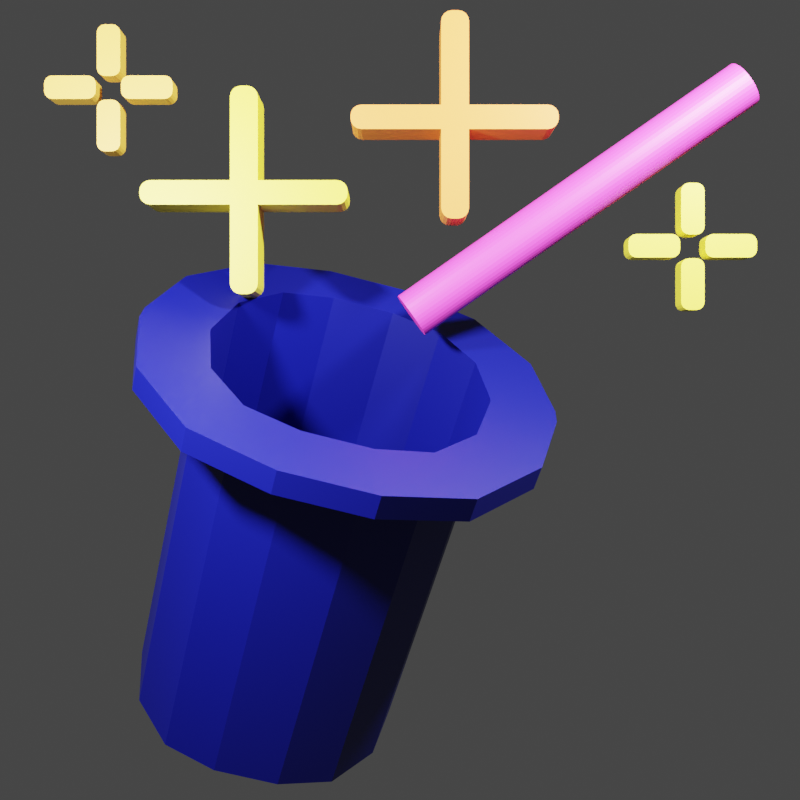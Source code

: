 # Source: score.blend  (saved by Blender 3.2.14; exported with 4.5.12 LTS)
import bpy
from mathutils import Matrix  # noqa: F401  (used for matrix-valued properties, if any)

bpy.ops.wm.read_factory_settings(use_empty=True)
scene = bpy.context.scene
scene.name = 'Scene'

# ---- collections
col_collection = bpy.data.collections.new('Collection'); scene.collection.children.link(col_collection)

# ---- materials (node trees are filled in below, after node groups)
mat_material_001 = bpy.data.materials.new('Material.001')
mat_material_001.use_transparent_shadow = False
mat_material_002 = bpy.data.materials.new('Material.002')
mat_material_002.use_transparent_shadow = False
mat_material_004 = bpy.data.materials.new('Material.004')
mat_material_004.use_transparent_shadow = False
mat_material_003 = bpy.data.materials.new('Material.003')
mat_material_003.use_transparent_shadow = False
mat_material_005 = bpy.data.materials.new('Material.005')
mat_material_005.use_transparent_shadow = False
mat_material_006 = bpy.data.materials.new('Material.006')
mat_material_006.use_transparent_shadow = False

# ---- material node trees
mat_material_001.use_nodes = True; mat_material_001.node_tree.nodes.clear()
_N = mat_material_001.node_tree.nodes; _L = mat_material_001.node_tree.links
n0 = _N.new('ShaderNodeBsdfPrincipled'); n0.name = 'Principled BSDF'; n0.location = (10, 300)
n0.distribution = 'GGX'
n0.subsurface_method = 'RANDOM_WALK_SKIN'
n0.inputs[0].default_value = (0.0, 0.001817, 0.1626, 1.0)
n0.inputs[3].default_value = 1.45
n0.inputs[27].default_value = (0.0, 0.0, 0.0, 1.0)
n0.inputs[28].default_value = 1.0
n1 = _N.new('ShaderNodeOutputMaterial'); n1.name = 'Material Output'; n1.location = (300, 300)
_L.new(n0.outputs[0], n1.inputs[0])
n1.is_active_output = True
mat_material_002.use_nodes = True; mat_material_002.node_tree.nodes.clear()
_N = mat_material_002.node_tree.nodes; _L = mat_material_002.node_tree.links
n0 = _N.new('ShaderNodeBsdfPrincipled'); n0.name = 'Principled BSDF'; n0.location = (10, 300)
n0.distribution = 'GGX'
n0.subsurface_method = 'RANDOM_WALK_SKIN'
n0.inputs[0].default_value = (0.8, 0.04681, 0.5319, 1.0)
n0.inputs[3].default_value = 1.45
n0.inputs[27].default_value = (0.0, 0.0, 0.0, 1.0)
n0.inputs[28].default_value = 1.0
n1 = _N.new('ShaderNodeOutputMaterial'); n1.name = 'Material Output'; n1.location = (300, 300)
_L.new(n0.outputs[0], n1.inputs[0])
n1.is_active_output = True
mat_material_004.use_nodes = True; mat_material_004.node_tree.nodes.clear()
_N = mat_material_004.node_tree.nodes; _L = mat_material_004.node_tree.links
n0 = _N.new('ShaderNodeBsdfPrincipled'); n0.name = 'Principled BSDF'; n0.location = (10, 300)
n0.distribution = 'GGX'
n0.subsurface_method = 'RANDOM_WALK_SKIN'
n0.inputs[0].default_value = (0.8, 0.68, 0.03172, 1.0)
n0.inputs[3].default_value = 1.45
n0.inputs[27].default_value = (0.0, 0.0, 0.0, 1.0)
n0.inputs[28].default_value = 1.0
n1 = _N.new('ShaderNodeOutputMaterial'); n1.name = 'Material Output'; n1.location = (300, 300)
_L.new(n0.outputs[0], n1.inputs[0])
n1.is_active_output = True
mat_material_003.use_nodes = True; mat_material_003.node_tree.nodes.clear()
_N = mat_material_003.node_tree.nodes; _L = mat_material_003.node_tree.links
n0 = _N.new('ShaderNodeBsdfPrincipled'); n0.name = 'Principled BSDF'; n0.location = (10, 300)
n0.distribution = 'GGX'
n0.subsurface_method = 'RANDOM_WALK_SKIN'
n0.inputs[0].default_value = (0.8, 0.2461, 0.03597, 1.0)
n0.inputs[3].default_value = 1.45
n0.inputs[27].default_value = (0.0, 0.0, 0.0, 1.0)
n0.inputs[28].default_value = 1.0
n1 = _N.new('ShaderNodeOutputMaterial'); n1.name = 'Material Output'; n1.location = (300, 300)
_L.new(n0.outputs[0], n1.inputs[0])
n1.is_active_output = True
mat_material_005.use_nodes = True; mat_material_005.node_tree.nodes.clear()
_N = mat_material_005.node_tree.nodes; _L = mat_material_005.node_tree.links
n0 = _N.new('ShaderNodeBsdfPrincipled'); n0.name = 'Principled BSDF'; n0.location = (10, 300)
n0.distribution = 'GGX'
n0.subsurface_method = 'RANDOM_WALK_SKIN'
n0.inputs[0].default_value = (0.8, 0.4255, 0.04915, 1.0)
n0.inputs[3].default_value = 1.45
n0.inputs[27].default_value = (0.0, 0.0, 0.0, 1.0)
n0.inputs[28].default_value = 1.0
n1 = _N.new('ShaderNodeOutputMaterial'); n1.name = 'Material Output'; n1.location = (300, 300)
_L.new(n0.outputs[0], n1.inputs[0])
n1.is_active_output = True
mat_material_006.use_nodes = True; mat_material_006.node_tree.nodes.clear()
_N = mat_material_006.node_tree.nodes; _L = mat_material_006.node_tree.links
n0 = _N.new('ShaderNodeBsdfPrincipled'); n0.name = 'Principled BSDF'; n0.location = (10, 300)
n0.distribution = 'GGX'
n0.subsurface_method = 'RANDOM_WALK_SKIN'
n0.inputs[0].default_value = (0.8, 0.6955, 0.04293, 1.0)
n0.inputs[3].default_value = 1.45
n0.inputs[27].default_value = (0.0, 0.0, 0.0, 1.0)
n0.inputs[28].default_value = 1.0
n1 = _N.new('ShaderNodeOutputMaterial'); n1.name = 'Material Output'; n1.location = (300, 300)
_L.new(n0.outputs[0], n1.inputs[0])
n1.is_active_output = True

# ---- world
world_world = bpy.data.worlds.new('World'); scene.world = world_world
world_world.use_nodes = True; world_world.node_tree.nodes.clear()
_N = world_world.node_tree.nodes; _L = world_world.node_tree.links
n0 = _N.new('ShaderNodeOutputWorld'); n0.name = 'World Output'; n0.location = (300, 300)
n1 = _N.new('ShaderNodeBackground'); n1.name = 'Background'; n1.location = (10, 300)
n1.inputs[0].default_value = (0.05088, 0.05088, 0.05088, 1.0)
_L.new(n1.outputs[0], n0.inputs[0])
n0.is_active_output = True
world_world.color = (0.05088, 0.05088, 0.05088)
world_world.use_sun_shadow = False
world_world.sun_shadow_jitter_overblur = 0.0

# ---- cameras
cam_camera_001 = bpy.data.cameras.new('Camera.001')
cam_camera_001.shift_y = -0.02

# ---- lights
light_point = bpy.data.lights.new('Point', 'POINT')
light_point.transmission_factor = 0.0
light_point.energy = 3022.0
light_point.shadow_soft_size = 0.25
light_point.shadow_maximum_resolution = 0.006
light_point.use_absolute_resolution = True
light_point_001 = bpy.data.lights.new('Point.001', 'POINT')
light_point_001.transmission_factor = 0.0
light_point_001.energy = 3022.0
light_point_001.shadow_soft_size = 0.25
light_point_001.shadow_maximum_resolution = 0.006
light_point_001.use_absolute_resolution = True

# ---- meshes
me_cube_001 = bpy.data.meshes.new('Cube.001')
me_cube_001.from_pydata([(-1.0, 0.2348, 0.8863), (-0.8696, 0.6239, 0.8863), (-0.0264, 1.013, 0.8863), (-0.5132, 0.9088, 0.8863), (-1.0, -0.2348, 0.8863), (-0.8696, -0.6239, 0.8863), (-0.5132, -0.9088, 0.8863), (-0.0264, -1.013, 0.8863), (-0.0264, -1.013, -2.065), (-1.0, -0.2348, -2.065), (-0.5132, -0.9088, -2.065), (-0.8696, -0.6239, -2.065), (-1.0, -0.2348, 0.7171), (-0.0264, -1.013, 0.7171), (-0.8696, -0.6239, 0.7171), (-0.5132, -0.9088, 0.7171), (-1.0, 0.2348, -2.065), (-0.0264, 1.013, -2.065), (-0.8696, 0.6239, -2.065), (-0.5132, 0.9088, -2.065), (-0.0264, 1.013, 0.7171), (-1.0, 0.2348, 0.7171), (-0.5132, 0.9088, 0.7171), (-0.8696, 0.6239, 0.7171), (1.0, -0.2348, -2.065), (0.0264, -1.013, -2.065), (0.8696, -0.6239, -2.065), (0.5132, -0.9088, -2.065), (0.0264, -1.013, 0.7171), (1.0, -0.2348, 0.7171), (0.5132, -0.9088, 0.7171), (0.8696, -0.6239, 0.7171), (0.0264, 1.013, -2.065), (1.0, 0.2348, -2.065), (0.5132, 0.9088, -2.065), (0.8696, 0.6239, -2.065), (1.0, 0.2348, 0.7171), (0.0264, 1.013, 0.7171), (0.8696, 0.6239, 0.7171), (0.5132, 0.9088, 0.7171), (0.8696, 0.6239, 0.8863), (1.0, 0.2348, 0.8863), (0.5132, 0.9088, 0.8863), (0.0264, 1.013, 0.8863), (0.5132, -0.9088, 0.8863), (0.0264, -1.013, 0.8863), (0.8696, -0.6239, 0.8863), (1.0, -0.2348, 0.8863), (1.421, -0.3035, 0.8863), (1.219, -0.8683, 0.8863), (0.6959, -1.294, 0.8863), (0.07131, 1.437, 0.8863), (0.6959, 1.294, 0.8863), (1.219, 0.8683, 0.8863), (1.421, 0.3035, 0.8863), (-1.421, 0.3035, 0.8863), (-1.219, 0.8683, 0.8863), (-0.6959, 1.294, 0.8863), (-0.07131, -1.437, 0.8863), (-0.6959, -1.294, 0.8863), (-0.07132, 1.437, 0.8863), (-1.219, -0.8683, 0.8863), (-1.421, -0.3035, 0.8863), (0.07132, -1.437, 0.8863), (-0.07131, -1.437, 0.7171), (-0.6959, -1.294, 0.7171), (-1.219, -0.8683, 0.7171), (-1.421, -0.3035, 0.7171), (-0.6959, 1.294, 0.7171), (-0.07132, 1.437, 0.7171), (-1.219, 0.8683, 0.7171), (-1.421, 0.3035, 0.7171), (1.219, 0.8683, 0.7171), (1.421, 0.3035, 0.7171), (0.6959, 1.294, 0.7171), (0.07131, 1.437, 0.7171), (0.6959, -1.294, 0.7171), (0.07132, -1.437, 0.7171), (1.219, -0.8683, 0.7171), (1.421, -0.3035, 0.7171), (0.9578, 0.2279, 0.8863), (0.8335, 0.5988, 0.8863), (0.4946, 0.8697, 0.8863), (0.02193, 0.9709, 0.8863), (-0.02193, 0.9709, 0.8863), (-0.4946, 0.8697, 0.8863), (-0.8335, 0.5988, 0.8863), (-0.9578, 0.2279, 0.8863), (-0.9578, -0.2279, 0.8863), (-0.8335, -0.5988, 0.8863), (-0.4946, -0.8697, 0.8863), (-0.02193, -0.9709, 0.8863), (0.02193, -0.9709, 0.8863), (0.4946, -0.8697, 0.8863), (0.8335, -0.5988, 0.8863), (0.9578, -0.2279, 0.8863), (0.8335, 0.5988, -2.028), (0.9578, 0.2279, -2.028), (0.9578, -0.2279, -2.028), (0.4946, 0.8697, -2.028), (0.02193, 0.9709, -2.028), (-0.02193, 0.9709, -2.028), (-0.4946, 0.8697, -2.028), (-0.8335, 0.5988, -2.028), (-0.9578, 0.2279, -2.028), (-0.9578, -0.2279, -2.028), (-0.8335, -0.5988, -2.028), (-0.4946, -0.8697, -2.028), (-0.02193, -0.9709, -2.028), (0.02193, -0.9709, -2.028), (0.4946, -0.8697, -2.028), (0.8335, -0.5988, -2.028)], [], [(25, 28, 13, 8), (33, 36, 29, 24), (92, 93, 110, 109), (46, 44, 50, 49), (9, 12, 21, 16), (17, 20, 37, 32), (8, 13, 15, 10), (10, 15, 14, 11), (11, 14, 12, 9), (20, 17, 19, 22), (22, 19, 18, 23), (23, 18, 16, 21), (36, 33, 35, 38), (38, 35, 34, 39), (39, 34, 32, 37), (28, 25, 27, 30), (30, 27, 26, 31), (31, 26, 24, 29), (16, 18, 19, 17, 32, 34, 35, 33, 24, 26, 27, 25, 8, 10, 11, 9), (15, 13, 64, 65), (47, 46, 49, 48), (22, 23, 70, 68), (39, 37, 75, 74), (42, 40, 53, 52), (44, 45, 63, 50), (2, 43, 51, 60), (38, 39, 74, 72), (5, 4, 62, 61), (31, 29, 79, 78), (20, 22, 68, 69), (41, 47, 48, 54), (6, 5, 61, 59), (45, 7, 58, 63), (3, 2, 60, 57), (68, 70, 56, 57), (71, 67, 62, 55), (78, 79, 48, 49), (77, 76, 50, 63), (64, 77, 63, 58), (67, 66, 61, 62), (79, 73, 54, 48), (72, 74, 52, 53), (65, 64, 58, 59), (70, 71, 55, 56), (75, 69, 60, 51), (69, 68, 57, 60), (76, 78, 49, 50), (74, 75, 51, 52), (66, 65, 59, 61), (73, 72, 53, 54), (28, 30, 76, 77), (43, 42, 52, 51), (23, 21, 71, 70), (21, 12, 67, 71), (40, 41, 54, 53), (13, 28, 77, 64), (14, 15, 65, 66), (0, 1, 56, 55), (29, 36, 73, 79), (1, 3, 57, 56), (36, 38, 72, 73), (37, 20, 69, 75), (30, 31, 78, 76), (7, 6, 59, 58), (4, 0, 55, 62), (12, 14, 66, 67), (41, 40, 81, 80), (40, 42, 82, 81), (42, 43, 83, 82), (43, 2, 84, 83), (2, 3, 85, 84), (3, 1, 86, 85), (1, 0, 87, 86), (0, 4, 88, 87), (4, 5, 89, 88), (5, 6, 90, 89), (6, 7, 91, 90), (7, 45, 92, 91), (45, 44, 93, 92), (44, 46, 94, 93), (46, 47, 95, 94), (47, 41, 80, 95), (97, 96, 99, 100, 101, 102, 103, 104, 105, 106, 107, 108, 109, 110, 111, 98), (85, 86, 103, 102), (93, 94, 111, 110), (86, 87, 104, 103), (80, 81, 96, 97), (94, 95, 98, 111), (87, 88, 105, 104), (95, 80, 97, 98), (88, 89, 106, 105), (81, 82, 99, 96), (89, 90, 107, 106), (82, 83, 100, 99), (90, 91, 108, 107), (83, 84, 101, 100), (91, 92, 109, 108), (84, 85, 102, 101)])
_uv = me_cube_001.uv_layers.new(name='UVMap')
_uv.uv.foreach_set('vector', [0.375, 0.8717, 0.625, 0.8717, 0.625, 0.8783, 0.375, 0.8783, 0.375, 0.596, 0.625, 0.596, 0.625, 0.654, 0.375, 0.654, 0.7473, 0.7448, 0.6882, 0.7323, 0.6882, 0.7323, 0.7473, 0.7448, 0.6413, 0.702, 0.6859, 0.7371, 0.6859, 0.7371, 0.6413, 0.702, 0.375, 0.09603, 0.625, 0.09603, 0.625, 0.154, 0.375, 0.154, 0.375, 0.3717, 0.625, 0.3717, 0.625, 0.3783, 0.375, 0.3783, 0.375, 0.8783, 0.625, 0.8783, 0.625, 1.0, 0.375, 1.0, 0.375, 0.0, 0.625, 0.0, 0.625, 0.04802, 0.375, 0.04802, 0.375, 0.04802, 0.625, 0.04802, 0.625, 0.09603, 0.375, 0.09603, 0.625, 0.3717, 0.375, 0.3717, 0.375, 0.3109, 0.625, 0.3109, 0.625, 0.3109, 0.375, 0.3109, 0.375, 0.202, 0.625, 0.202, 0.625, 0.202, 0.375, 0.202, 0.375, 0.154, 0.625, 0.154, 0.625, 0.596, 0.375, 0.596, 0.375, 0.548, 0.625, 0.548, 0.625, 0.548, 0.375, 0.548, 0.375, 0.4391, 0.625, 0.4391, 0.625, 0.4391, 0.375, 0.4391, 0.375, 0.3783, 0.625, 0.3783, 0.625, 0.8717, 0.375, 0.8717, 0.375, 0.8109, 0.625, 0.8109, 0.625, 0.8109, 0.375, 0.8109, 0.375, 0.702, 0.625, 0.702, 0.625, 0.702, 0.375, 0.702, 0.375, 0.654, 0.625, 0.654, 0.125, 0.596, 0.1413, 0.548, 0.1859, 0.5129, 0.2467, 0.5, 0.2533, 0.5, 0.3141, 0.5129, 0.3587, 0.548, 0.375, 0.596, 0.375, 0.654, 0.3587, 0.702, 0.3141, 0.7371, 0.2533, 0.75, 0.2467, 0.75, 0.1859, 0.7371, 0.1413, 0.702, 0.125, 0.654, 0.625, 1.0, 0.625, 0.8783, 0.625, 0.8783, 0.625, 1.0, 0.625, 0.654, 0.6413, 0.702, 0.6413, 0.702, 0.625, 0.654, 0.625, 0.3109, 0.625, 0.202, 0.625, 0.202, 0.625, 0.3109, 0.625, 0.4391, 0.625, 0.3783, 0.625, 0.3783, 0.625, 0.4391, 0.6859, 0.5129, 0.6413, 0.548, 0.6413, 0.548, 0.6859, 0.5129, 0.6859, 0.7371, 0.7467, 0.75, 0.7467, 0.75, 0.6859, 0.7371, 0.7533, 0.5, 0.7467, 0.5, 0.7467, 0.5, 0.7533, 0.5, 0.625, 0.548, 0.625, 0.4391, 0.625, 0.4391, 0.625, 0.548, 0.8587, 0.702, 0.875, 0.654, 0.875, 0.654, 0.8587, 0.702, 0.625, 0.702, 0.625, 0.654, 0.625, 0.654, 0.625, 0.702, 0.625, 0.3717, 0.625, 0.3109, 0.625, 0.3109, 0.625, 0.3717, 0.625, 0.596, 0.625, 0.654, 0.625, 0.654, 0.625, 0.596, 0.8141, 0.7371, 0.8587, 0.702, 0.8587, 0.702, 0.8141, 0.7371, 0.7467, 0.75, 0.7533, 0.75, 0.7533, 0.75, 0.7467, 0.75, 0.8141, 0.5129, 0.7533, 0.5, 0.7533, 0.5, 0.8141, 0.5129, 0.625, 0.3109, 0.625, 0.202, 0.625, 0.202, 0.625, 0.3109, 0.625, 0.154, 0.625, 0.09603, 0.625, 0.09603, 0.625, 0.154, 0.625, 0.702, 0.625, 0.654, 0.625, 0.654, 0.625, 0.702, 0.625, 0.8717, 0.625, 0.8109, 0.625, 0.8109, 0.625, 0.8717, 0.625, 0.8783, 0.625, 0.8717, 0.625, 0.8717, 0.625, 0.8783, 0.625, 0.09603, 0.625, 0.04802, 0.625, 0.04802, 0.625, 0.09603, 0.625, 0.654, 0.625, 0.596, 0.625, 0.596, 0.625, 0.654, 0.625, 0.548, 0.625, 0.4391, 0.625, 0.4391, 0.625, 0.548, 0.625, 1.0, 0.625, 0.8783, 0.625, 0.8783, 0.625, 1.0, 0.625, 0.202, 0.625, 0.154, 0.625, 0.154, 0.625, 0.202, 0.625, 0.3783, 0.625, 0.3717, 0.625, 0.3717, 0.625, 0.3783, 0.625, 0.3717, 0.625, 0.3109, 0.625, 0.3109, 0.625, 0.3717, 0.625, 0.8109, 0.625, 0.702, 0.625, 0.702, 0.625, 0.8109, 0.625, 0.4391, 0.625, 0.3783, 0.625, 0.3783, 0.625, 0.4391, 0.625, 0.04802, 0.625, 0.0, 0.625, 0.0, 0.625, 0.04802, 0.625, 0.596, 0.625, 0.548, 0.625, 0.548, 0.625, 0.596, 0.625, 0.8717, 0.625, 0.8109, 0.625, 0.8109, 0.625, 0.8717, 0.7467, 0.5, 0.6859, 0.5129, 0.6859, 0.5129, 0.7467, 0.5, 0.625, 0.202, 0.625, 0.154, 0.625, 0.154, 0.625, 0.202, 0.625, 0.154, 0.625, 0.09603, 0.625, 0.09603, 0.625, 0.154, 0.6413, 0.548, 0.625, 0.596, 0.625, 0.596, 0.6413, 0.548, 0.625, 0.8783, 0.625, 0.8717, 0.625, 0.8717, 0.625, 0.8783, 0.625, 0.04802, 0.625, 0.0, 0.625, 0.0, 0.625, 0.04802, 0.875, 0.596, 0.8587, 0.548, 0.8587, 0.548, 0.875, 0.596, 0.625, 0.654, 0.625, 0.596, 0.625, 0.596, 0.625, 0.654, 0.8587, 0.548, 0.8141, 0.5129, 0.8141, 0.5129, 0.8587, 0.548, 0.625, 0.596, 0.625, 0.548, 0.625, 0.548, 0.625, 0.596, 0.625, 0.3783, 0.625, 0.3717, 0.625, 0.3717, 0.625, 0.3783, 0.625, 0.8109, 0.625, 0.702, 0.625, 0.702, 0.625, 0.8109, 0.7533, 0.75, 0.8141, 0.7371, 0.8141, 0.7371, 0.7533, 0.75, 0.875, 0.654, 0.875, 0.596, 0.875, 0.596, 0.875, 0.654, 0.625, 0.09603, 0.625, 0.04802, 0.625, 0.04802, 0.625, 0.09603, 0.625, 0.596, 0.6413, 0.548, 0.6458, 0.5511, 0.6303, 0.5969, 0.6413, 0.548, 0.6859, 0.5129, 0.6882, 0.5177, 0.6458, 0.5511, 0.6859, 0.5129, 0.7467, 0.5, 0.7473, 0.5052, 0.6882, 0.5177, 0.7467, 0.5, 0.7533, 0.5, 0.7527, 0.5052, 0.7473, 0.5052, 0.7533, 0.5, 0.8141, 0.5129, 0.8118, 0.5177, 0.7527, 0.5052, 0.8141, 0.5129, 0.8587, 0.548, 0.8542, 0.5511, 0.8118, 0.5177, 0.8587, 0.548, 0.875, 0.596, 0.8697, 0.5969, 0.8542, 0.5511, 0.875, 0.596, 0.875, 0.654, 0.8697, 0.6531, 0.8697, 0.5969, 0.875, 0.654, 0.8587, 0.702, 0.8542, 0.6989, 0.8697, 0.6531, 0.8587, 0.702, 0.8141, 0.7371, 0.8118, 0.7323, 0.8542, 0.6989, 0.8141, 0.7371, 0.7533, 0.75, 0.7527, 0.7448, 0.8118, 0.7323, 0.7533, 0.75, 0.7467, 0.75, 0.7473, 0.7448, 0.7527, 0.7448, 0.7467, 0.75, 0.6859, 0.7371, 0.6882, 0.7323, 0.7473, 0.7448, 0.6859, 0.7371, 0.6413, 0.702, 0.6458, 0.6989, 0.6882, 0.7323, 0.6413, 0.702, 0.625, 0.654, 0.6303, 0.6531, 0.6458, 0.6989, 0.625, 0.654, 0.625, 0.596, 0.6303, 0.5969, 0.6303, 0.6531, 0.6303, 0.5969, 0.6458, 0.5511, 0.6882, 0.5177, 0.7473, 0.5052, 0.7527, 0.5052, 0.8118, 0.5177, 0.8542, 0.5511, 0.8697, 0.5969, 0.8697, 0.6531, 0.8542, 0.6989, 0.8118, 0.7323, 0.7527, 0.7448, 0.7473, 0.7448, 0.6882, 0.7323, 0.6458, 0.6989, 0.6303, 0.6531, 0.8118, 0.5177, 0.8542, 0.5511, 0.8542, 0.5511, 0.8118, 0.5177, 0.6882, 0.7323, 0.6458, 0.6989, 0.6458, 0.6989, 0.6882, 0.7323, 0.8542, 0.5511, 0.8697, 0.5969, 0.8697, 0.5969, 0.8542, 0.5511, 0.6303, 0.5969, 0.6458, 0.5511, 0.6458, 0.5511, 0.6303, 0.5969, 0.6458, 0.6989, 0.6303, 0.6531, 0.6303, 0.6531, 0.6458, 0.6989, 0.8697, 0.5969, 0.8697, 0.6531, 0.8697, 0.6531, 0.8697, 0.5969, 0.6303, 0.6531, 0.6303, 0.5969, 0.6303, 0.5969, 0.6303, 0.6531, 0.8697, 0.6531, 0.8542, 0.6989, 0.8542, 0.6989, 0.8697, 0.6531, 0.6458, 0.5511, 0.6882, 0.5177, 0.6882, 0.5177, 0.6458, 0.5511, 0.8542, 0.6989, 0.8118, 0.7323, 0.8118, 0.7323, 0.8542, 0.6989, 0.6882, 0.5177, 0.7473, 0.5052, 0.7473, 0.5052, 0.6882, 0.5177, 0.8118, 0.7323, 0.7527, 0.7448, 0.7527, 0.7448, 0.8118, 0.7323, 0.7473, 0.5052, 0.7527, 0.5052, 0.7527, 0.5052, 0.7473, 0.5052, 0.7527, 0.7448, 0.7473, 0.7448, 0.7473, 0.7448, 0.7527, 0.7448, 0.7527, 0.5052, 0.8118, 0.5177, 0.8118, 0.5177, 0.7527, 0.5052])
me_cube_001.materials.append(mat_material_001)
me_cube_001.update()
me_cube_002 = bpy.data.meshes.new('Cube.002')
me_cube_002.from_pydata([(-0.182, -0.8609, -0.8636), (-1.0, -0.8694, -0.04555), (-0.324, -0.861, -0.8511), (-0.4618, -0.8614, -0.8142), (-0.591, -0.862, -0.754), (-0.7078, -0.8629, -0.6722), (-0.8086, -0.8639, -0.5714), (-0.8904, -0.8652, -0.4546), (-0.9507, -0.8665, -0.3253), (-0.9876, -0.868, -0.1876), (-1.0, -0.8705, 0.0546), (-0.182, -0.8791, 0.8726), (-0.9876, -0.872, 0.1966), (-0.9507, -0.8734, 0.3344), (-0.8904, -0.8748, 0.4636), (-0.8086, -0.876, 0.5804), (-0.7078, -0.8771, 0.6812), (-0.591, -0.8779, 0.763), (-0.4618, -0.8786, 0.8233), (-0.324, -0.8789, 0.8602), (-1.0, 1.131, -0.04555), (-0.182, 1.139, -0.8636), (-0.9876, 1.132, -0.1876), (-0.9507, 1.133, -0.3253), (-0.8904, 1.135, -0.4546), (-0.8086, 1.136, -0.5714), (-0.7078, 1.137, -0.6722), (-0.591, 1.138, -0.754), (-0.4618, 1.139, -0.8142), (-0.324, 1.139, -0.8511), (-0.182, 1.121, 0.8726), (-1.0, 1.13, 0.0546), (-0.324, 1.121, 0.8602), (-0.4618, 1.121, 0.8233), (-0.591, 1.122, 0.763), (-0.7078, 1.123, 0.6812), (-0.8086, 1.124, 0.5804), (-0.8904, 1.125, 0.4636), (-0.9507, 1.127, 0.3344), (-0.9876, 1.128, 0.1966), (1.0, -0.8694, -0.04555), (0.182, -0.8609, -0.8636), (0.9876, -0.868, -0.1876), (0.9507, -0.8665, -0.3253), (0.8904, -0.8652, -0.4546), (0.8086, -0.8639, -0.5714), (0.7078, -0.8629, -0.6722), (0.591, -0.862, -0.754), (0.4618, -0.8614, -0.8142), (0.324, -0.861, -0.8511), (0.182, -0.8791, 0.8726), (1.0, -0.8705, 0.0546), (0.324, -0.8789, 0.8602), (0.4618, -0.8786, 0.8233), (0.591, -0.8779, 0.763), (0.7078, -0.8771, 0.6812), (0.8086, -0.876, 0.5804), (0.8904, -0.8748, 0.4636), (0.9507, -0.8734, 0.3344), (0.9876, -0.872, 0.1966), (0.182, 1.139, -0.8636), (1.0, 1.131, -0.04555), (0.324, 1.139, -0.8511), (0.4618, 1.139, -0.8142), (0.591, 1.138, -0.754), (0.7078, 1.137, -0.6722), (0.8086, 1.136, -0.5714), (0.8904, 1.135, -0.4546), (0.9507, 1.133, -0.3253), (0.9876, 1.132, -0.1876), (1.0, 1.13, 0.0546), (0.182, 1.121, 0.8726), (0.9876, 1.128, 0.1966), (0.9507, 1.127, 0.3344), (0.8904, 1.125, 0.4636), (0.8086, 1.124, 0.5804), (0.7078, 1.123, 0.6812), (0.591, 1.122, 0.763), (0.4618, 1.121, 0.8233), (0.324, 1.121, 0.8602), (-1.0, -7.592, -0.048), (-0.182, -7.583, -0.866), (-0.9876, -7.591, -0.19), (-0.9507, -7.589, -0.3278), (-0.8904, -7.588, -0.457), (-0.8086, -7.586, -0.5738), (-0.7078, -7.585, -0.6746), (-0.591, -7.585, -0.7564), (-0.4618, -7.584, -0.8167), (-0.324, -7.584, -0.8536), (-0.182, -7.602, 0.8702), (-1.0, -7.593, 0.05215), (-0.324, -7.601, 0.8577), (-0.4618, -7.601, 0.8208), (-0.591, -7.6, 0.7606), (-0.7078, -7.6, 0.6788), (-0.8086, -7.599, 0.578), (-0.8904, -7.597, 0.4612), (-0.9507, -7.596, 0.3319), (-0.9876, -7.595, 0.1942), (1.0, -7.593, 0.05215), (0.182, -7.602, 0.8702), (0.9876, -7.595, 0.1942), (0.9507, -7.596, 0.3319), (0.8904, -7.597, 0.4612), (0.8086, -7.599, 0.578), (0.7078, -7.6, 0.6788), (0.591, -7.6, 0.7606), (0.4618, -7.601, 0.8208), (0.324, -7.601, 0.8577), (0.182, -7.583, -0.866), (1.0, -7.592, -0.048), (0.324, -7.584, -0.8536), (0.4618, -7.584, -0.8167), (0.591, -7.585, -0.7564), (0.7078, -7.585, -0.6746), (0.8086, -7.586, -0.5738), (0.8904, -7.588, -0.457), (0.9507, -7.589, -0.3278), (0.9876, -7.591, -0.19), (-1.0, 7.332, 0.03895), (-0.182, 7.323, 0.857), (-0.9876, 7.33, 0.181), (-0.9507, 7.329, 0.3187), (-0.8904, 7.328, 0.448), (-0.8086, 7.326, 0.5648), (-0.7078, 7.325, 0.6656), (-0.591, 7.325, 0.7474), (-0.4618, 7.324, 0.8076), (-0.324, 7.323, 0.8445), (-0.182, 7.342, -0.8792), (-1.0, 7.333, -0.06119), (-0.324, 7.341, -0.8668), (-0.4618, 7.341, -0.8299), (-0.591, 7.34, -0.7696), (-0.7078, 7.34, -0.6878), (-0.8086, 7.338, -0.587), (-0.8904, 7.337, -0.4702), (-0.9507, 7.336, -0.341), (-0.9876, 7.334, -0.2032), (1.0, 7.333, -0.06119), (0.182, 7.342, -0.8792), (0.9876, 7.334, -0.2032), (0.9507, 7.336, -0.341), (0.8904, 7.337, -0.4702), (0.8086, 7.338, -0.587), (0.7078, 7.34, -0.6878), (0.591, 7.34, -0.7696), (0.4618, 7.341, -0.8299), (0.324, 7.341, -0.8668), (0.182, 7.323, 0.857), (1.0, 7.332, 0.03895), (0.324, 7.323, 0.8445), (0.4618, 7.324, 0.8076), (0.591, 7.325, 0.7474), (0.7078, 7.325, 0.6656), (0.8086, 7.326, 0.5648), (0.8904, 7.328, 0.448), (0.9507, 7.329, 0.3187), (0.9876, 7.33, 0.181)], [], [(0, 41, 110, 81), (61, 70, 51, 40), (40, 51, 100, 111), (20, 31, 120, 131), (1, 10, 31, 20), (50, 11, 90, 101), (130, 132, 133, 134, 135, 136, 137, 138, 139, 131, 120, 122, 123, 124, 125, 126, 127, 128, 129, 121, 150, 152, 153, 154, 155, 156, 157, 158, 159, 151, 140, 142, 143, 144, 145, 146, 147, 148, 149, 141), (70, 61, 140, 151), (71, 30, 11, 50), (10, 1, 80, 91), (60, 21, 130, 141), (110, 112, 113, 114, 115, 116, 117, 118, 119, 111, 100, 102, 103, 104, 105, 106, 107, 108, 109, 101, 90, 92, 93, 94, 95, 96, 97, 98, 99, 91, 80, 82, 83, 84, 85, 86, 87, 88, 89, 81), (30, 71, 150, 121), (21, 0, 2, 29), (29, 2, 3, 28), (28, 3, 4, 27), (27, 4, 5, 26), (26, 5, 6, 25), (25, 6, 7, 24), (24, 7, 8, 23), (23, 8, 9, 22), (22, 9, 1, 20), (11, 30, 32, 19), (19, 32, 33, 18), (18, 33, 34, 17), (17, 34, 35, 16), (16, 35, 36, 15), (15, 36, 37, 14), (14, 37, 38, 13), (13, 38, 39, 12), (12, 39, 31, 10), (41, 60, 62, 49), (49, 62, 63, 48), (48, 63, 64, 47), (47, 64, 65, 46), (46, 65, 66, 45), (45, 66, 67, 44), (44, 67, 68, 43), (43, 68, 69, 42), (42, 69, 61, 40), (71, 50, 52, 79), (79, 52, 53, 78), (78, 53, 54, 77), (77, 54, 55, 76), (76, 55, 56, 75), (75, 56, 57, 74), (74, 57, 58, 73), (73, 58, 59, 72), (72, 59, 51, 70), (10, 91, 99, 12), (12, 99, 98, 13), (13, 98, 97, 14), (14, 97, 96, 15), (15, 96, 95, 16), (16, 95, 94, 17), (17, 94, 93, 18), (18, 93, 92, 19), (19, 92, 90, 11), (100, 51, 59, 102), (102, 59, 58, 103), (103, 58, 57, 104), (104, 57, 56, 105), (105, 56, 55, 106), (106, 55, 54, 107), (107, 54, 53, 108), (108, 53, 52, 109), (109, 52, 50, 101), (110, 41, 49, 112), (112, 49, 48, 113), (113, 48, 47, 114), (114, 47, 46, 115), (115, 46, 45, 116), (116, 45, 44, 117), (117, 44, 43, 118), (118, 43, 42, 119), (119, 42, 40, 111), (0, 81, 89, 2), (2, 89, 88, 3), (3, 88, 87, 4), (4, 87, 86, 5), (5, 86, 85, 6), (6, 85, 84, 7), (7, 84, 83, 8), (8, 83, 82, 9), (9, 82, 80, 1), (70, 151, 159, 72), (72, 159, 158, 73), (73, 158, 157, 74), (74, 157, 156, 75), (75, 156, 155, 76), (76, 155, 154, 77), (77, 154, 153, 78), (78, 153, 152, 79), (79, 152, 150, 71), (120, 31, 39, 122), (122, 39, 38, 123), (123, 38, 37, 124), (124, 37, 36, 125), (125, 36, 35, 126), (126, 35, 34, 127), (127, 34, 33, 128), (128, 33, 32, 129), (129, 32, 30, 121), (130, 21, 29, 132), (132, 29, 28, 133), (133, 28, 27, 134), (134, 27, 26, 135), (135, 26, 25, 136), (136, 25, 24, 137), (137, 24, 23, 138), (138, 23, 22, 139), (139, 22, 20, 131), (60, 141, 149, 62), (62, 149, 148, 63), (63, 148, 147, 64), (64, 147, 146, 65), (65, 146, 145, 66), (66, 145, 144, 67), (67, 144, 143, 68), (68, 143, 142, 69), (69, 142, 140, 61), (21, 60, 41, 0)])
_uv = me_cube_002.uv_layers.new(name='UVMap')
_uv.uv.foreach_set('vector', [0.2273, 0.75, 0.2727, 0.75, 0.2727, 0.75, 0.2273, 0.75, 0.4928, 0.5, 0.5072, 0.5, 0.5072, 0.75, 0.4928, 0.75, 0.4928, 0.75, 0.5072, 0.75, 0.5072, 0.75, 0.4928, 0.75, 0.4928, 0.25, 0.5072, 0.25, 0.5072, 0.25, 0.4928, 0.25, 0.4928, 0.0, 0.5072, 0.0, 0.5072, 0.25, 0.4928, 0.25, 0.7273, 0.75, 0.7727, 0.75, 0.7727, 0.75, 0.7273, 0.75, 0.375, 0.3523, 0.3768, 0.3345, 0.3821, 0.3173, 0.3908, 0.3011, 0.4026, 0.2865, 0.4171, 0.2739, 0.4339, 0.2637, 0.4525, 0.2562, 0.4723, 0.2516, 0.4928, 0.25, 0.5072, 0.25, 0.5277, 0.2516, 0.5475, 0.2562, 0.5661, 0.2637, 0.5829, 0.2739, 0.5974, 0.2865, 0.6092, 0.3011, 0.6179, 0.3173, 0.6232, 0.3345, 0.625, 0.3523, 0.625, 0.3977, 0.6232, 0.4155, 0.6179, 0.4327, 0.6092, 0.4489, 0.5974, 0.4635, 0.5829, 0.4761, 0.5661, 0.4863, 0.5475, 0.4938, 0.5277, 0.4984, 0.5072, 0.5, 0.4928, 0.5, 0.4723, 0.4984, 0.4525, 0.4938, 0.4339, 0.4863, 0.4171, 0.4761, 0.4026, 0.4635, 0.3908, 0.4489, 0.3821, 0.4327, 0.3768, 0.4155, 0.375, 0.3977, 0.5072, 0.5, 0.4928, 0.5, 0.4928, 0.5, 0.5072, 0.5, 0.7273, 0.5, 0.7727, 0.5, 0.7727, 0.75, 0.7273, 0.75, 0.5072, 0.0, 0.4928, 0.0, 0.4928, 0.0, 0.5072, 0.0, 0.2727, 0.5, 0.2273, 0.5, 0.2273, 0.5, 0.2727, 0.5, 0.375, 0.8523, 0.3768, 0.8345, 0.3821, 0.8173, 0.3908, 0.8011, 0.4026, 0.7865, 0.4171, 0.7739, 0.4339, 0.7637, 0.4525, 0.7562, 0.4723, 0.7516, 0.4928, 0.75, 0.5072, 0.75, 0.5277, 0.7516, 0.5475, 0.7562, 0.5661, 0.7637, 0.5829, 0.7739, 0.5974, 0.7865, 0.6092, 0.8011, 0.6179, 0.8173, 0.6232, 0.8345, 0.625, 0.8523, 0.625, 0.8977, 0.6232, 0.9155, 0.6179, 0.9327, 0.6092, 0.9489, 0.5974, 0.9635, 0.5829, 0.9761, 0.5661, 0.9863, 0.5475, 0.9938, 0.5277, 0.9984, 0.5072, 1.0, 0.4928, 1.0, 0.4723, 0.9984, 0.4525, 0.9938, 0.4339, 0.9863, 0.4171, 0.9761, 0.4026, 0.9635, 0.3908, 0.9489, 0.3821, 0.9327, 0.3768, 0.9155, 0.375, 0.8977, 0.7727, 0.5, 0.7273, 0.5, 0.7273, 0.5, 0.7727, 0.5, 0.2273, 0.5, 0.2273, 0.75, 0.2095, 0.75, 0.2095, 0.5, 0.2095, 0.5, 0.2095, 0.75, 0.1923, 0.7501, 0.1923, 0.5001, 0.1923, 0.5001, 0.1923, 0.7501, 0.1761, 0.7501, 0.1761, 0.5001, 0.1761, 0.5001, 0.1761, 0.7501, 0.1615, 0.7503, 0.1615, 0.5003, 0.1615, 0.5003, 0.1615, 0.7503, 0.125, 0.75, 0.125, 0.5004, 0.375, 0.2496, 0.375, 0.0, 0.4339, 0.0, 0.4339, 0.25, 0.4339, 0.25, 0.4339, 0.0, 0.4525, 0.0, 0.4525, 0.25, 0.4525, 0.25, 0.4525, 0.0, 0.4723, 0.0, 0.4723, 0.25, 0.4723, 0.25, 0.4723, 0.0, 0.4928, 0.0, 0.4928, 0.25, 0.7727, 0.75, 0.7727, 0.5, 0.7905, 0.5, 0.7905, 0.75, 0.7905, 0.75, 0.7905, 0.5, 0.8077, 0.4999, 0.8077, 0.7499, 0.8077, 0.7499, 0.8077, 0.4999, 0.8239, 0.4999, 0.8239, 0.7499, 0.8239, 0.7499, 0.8239, 0.4999, 0.875, 0.5, 0.875, 0.7497, 0.625, 0.0002507, 0.625, 0.25, 0.5829, 0.25, 0.5829, 0.0, 0.5829, 0.0, 0.5829, 0.25, 0.5661, 0.25, 0.5661, 0.0, 0.5661, 0.0, 0.5661, 0.25, 0.5475, 0.25, 0.5475, 0.0, 0.5475, 0.0, 0.5475, 0.25, 0.5277, 0.25, 0.5277, 0.0, 0.5277, 0.0, 0.5277, 0.25, 0.5072, 0.25, 0.5072, 0.0, 0.2727, 0.75, 0.2727, 0.5, 0.2905, 0.5, 0.2905, 0.75, 0.2905, 0.75, 0.2905, 0.5, 0.3077, 0.5, 0.3077, 0.75, 0.3077, 0.75, 0.3077, 0.5, 0.3239, 0.5001, 0.3239, 0.7501, 0.3239, 0.7501, 0.3239, 0.5001, 0.3385, 0.5001, 0.3385, 0.7501, 0.3385, 0.7501, 0.3385, 0.5001, 0.4171, 0.5, 0.4171, 0.75, 0.4171, 0.75, 0.4171, 0.5, 0.4339, 0.5, 0.4339, 0.75, 0.4339, 0.75, 0.4339, 0.5, 0.4525, 0.5, 0.4525, 0.75, 0.4525, 0.75, 0.4525, 0.5, 0.4723, 0.5, 0.4723, 0.75, 0.4723, 0.75, 0.4723, 0.5, 0.4928, 0.5, 0.4928, 0.75, 0.7273, 0.5, 0.7273, 0.75, 0.7095, 0.75, 0.7095, 0.5, 0.7095, 0.5, 0.7095, 0.75, 0.6923, 0.75, 0.6923, 0.5, 0.6923, 0.5, 0.6923, 0.75, 0.6761, 0.7499, 0.6761, 0.4999, 0.6761, 0.4999, 0.6761, 0.7499, 0.6615, 0.7499, 0.6615, 0.4999, 0.6615, 0.4999, 0.6615, 0.7499, 0.5829, 0.75, 0.5829, 0.5, 0.5829, 0.5, 0.5829, 0.75, 0.5661, 0.75, 0.5661, 0.5, 0.5661, 0.5, 0.5661, 0.75, 0.5475, 0.75, 0.5475, 0.5, 0.5475, 0.5, 0.5475, 0.75, 0.5277, 0.75, 0.5277, 0.5, 0.5277, 0.5, 0.5277, 0.75, 0.5072, 0.75, 0.5072, 0.5, 0.5072, 0.0, 0.5072, 0.0, 0.5277, 0.0, 0.5277, 0.0, 0.5277, 0.0, 0.5277, 0.0, 0.5475, 0.0, 0.5475, 0.0, 0.5475, 0.0, 0.5475, 0.0, 0.5661, 0.0, 0.5661, 0.0, 0.5661, 0.0, 0.5661, 0.0, 0.5829, 0.0, 0.5829, 0.0, 0.5829, 0.0, 0.5829, 0.0, 0.625, 0.0, 0.625, 0.0, 0.875, 0.75, 0.875, 0.75, 0.8239, 0.75, 0.8239, 0.75, 0.8239, 0.75, 0.8239, 0.75, 0.8077, 0.75, 0.8077, 0.75, 0.8077, 0.75, 0.8077, 0.75, 0.7905, 0.75, 0.7905, 0.75, 0.7905, 0.75, 0.7905, 0.75, 0.7727, 0.75, 0.7727, 0.75, 0.5072, 0.75, 0.5072, 0.75, 0.5277, 0.75, 0.5277, 0.75, 0.5277, 0.75, 0.5277, 0.75, 0.5475, 0.75, 0.5475, 0.75, 0.5475, 0.75, 0.5475, 0.75, 0.5661, 0.75, 0.5661, 0.75, 0.5661, 0.75, 0.5661, 0.75, 0.5829, 0.75, 0.5829, 0.75, 0.5829, 0.75, 0.5829, 0.75, 0.6615, 0.7499, 0.6615, 0.75, 0.6615, 0.75, 0.6615, 0.7499, 0.6761, 0.7499, 0.6761, 0.75, 0.6761, 0.75, 0.6761, 0.7499, 0.6923, 0.75, 0.6923, 0.75, 0.6923, 0.75, 0.6923, 0.75, 0.7095, 0.75, 0.7095, 0.75, 0.7095, 0.75, 0.7095, 0.75, 0.7273, 0.75, 0.7273, 0.75, 0.2727, 0.75, 0.2727, 0.75, 0.2905, 0.75, 0.2905, 0.75, 0.2905, 0.75, 0.2905, 0.75, 0.3077, 0.75, 0.3077, 0.75, 0.3077, 0.75, 0.3077, 0.75, 0.3239, 0.7501, 0.3239, 0.75, 0.3239, 0.75, 0.3239, 0.7501, 0.3385, 0.7501, 0.3385, 0.75, 0.3385, 0.75, 0.3385, 0.7501, 0.4171, 0.75, 0.4171, 0.75, 0.4171, 0.75, 0.4171, 0.75, 0.4339, 0.75, 0.4339, 0.75, 0.4339, 0.75, 0.4339, 0.75, 0.4525, 0.75, 0.4525, 0.75, 0.4525, 0.75, 0.4525, 0.75, 0.4723, 0.75, 0.4723, 0.75, 0.4723, 0.75, 0.4723, 0.75, 0.4928, 0.75, 0.4928, 0.75, 0.2273, 0.75, 0.2273, 0.75, 0.2095, 0.75, 0.2095, 0.75, 0.2095, 0.75, 0.2095, 0.75, 0.1923, 0.75, 0.1923, 0.75, 0.1923, 0.75, 0.1923, 0.75, 0.1761, 0.75, 0.1761, 0.75, 0.1761, 0.75, 0.1761, 0.75, 0.1615, 0.75, 0.1615, 0.75, 0.1615, 0.75, 0.1615, 0.75, 0.125, 0.75, 0.125, 0.75, 0.375, 0.0, 0.375, 0.0, 0.4339, 0.0, 0.4339, 0.0, 0.4339, 0.0, 0.4339, 0.0, 0.4525, 0.0, 0.4525, 0.0, 0.4525, 0.0, 0.4525, 0.0, 0.4723, 0.0, 0.4723, 0.0, 0.4723, 0.0, 0.4723, 0.0, 0.4928, 0.0, 0.4928, 0.0, 0.5072, 0.5, 0.5072, 0.5, 0.5277, 0.5, 0.5277, 0.5, 0.5277, 0.5, 0.5277, 0.5, 0.5475, 0.5, 0.5475, 0.5, 0.5475, 0.5, 0.5475, 0.5, 0.5661, 0.5, 0.5661, 0.5, 0.5661, 0.5, 0.5661, 0.5, 0.5829, 0.5, 0.5829, 0.5, 0.5829, 0.5, 0.5829, 0.5, 0.6615, 0.5, 0.6615, 0.4999, 0.6615, 0.4999, 0.6615, 0.5, 0.6761, 0.5, 0.6761, 0.4999, 0.6761, 0.4999, 0.6761, 0.5, 0.6923, 0.5, 0.6923, 0.5, 0.6923, 0.5, 0.6923, 0.5, 0.7095, 0.5, 0.7095, 0.5, 0.7095, 0.5, 0.7095, 0.5, 0.7273, 0.5, 0.7273, 0.5, 0.5072, 0.25, 0.5072, 0.25, 0.5277, 0.25, 0.5277, 0.25, 0.5277, 0.25, 0.5277, 0.25, 0.5475, 0.25, 0.5475, 0.25, 0.5475, 0.25, 0.5475, 0.25, 0.5661, 0.25, 0.5661, 0.25, 0.5661, 0.25, 0.5661, 0.25, 0.5829, 0.25, 0.5829, 0.25, 0.5829, 0.25, 0.5829, 0.25, 0.625, 0.25, 0.625, 0.25, 0.875, 0.5, 0.875, 0.5, 0.8239, 0.5, 0.8239, 0.5, 0.8239, 0.5, 0.8239, 0.5, 0.8077, 0.5, 0.8077, 0.5, 0.8077, 0.5, 0.8077, 0.5, 0.7905, 0.5, 0.7905, 0.5, 0.7905, 0.5, 0.7905, 0.5, 0.7727, 0.5, 0.7727, 0.5, 0.2273, 0.5, 0.2273, 0.5, 0.2095, 0.5, 0.2095, 0.5, 0.2095, 0.5, 0.2095, 0.5, 0.1923, 0.5, 0.1923, 0.5, 0.1923, 0.5, 0.1923, 0.5, 0.1761, 0.5, 0.1761, 0.5, 0.1761, 0.5, 0.1761, 0.5, 0.1615, 0.5, 0.1615, 0.5, 0.1615, 0.5, 0.1615, 0.5, 0.125, 0.5, 0.125, 0.5, 0.375, 0.25, 0.375, 0.25, 0.4339, 0.25, 0.4339, 0.25, 0.4339, 0.25, 0.4339, 0.25, 0.4525, 0.25, 0.4525, 0.25, 0.4525, 0.25, 0.4525, 0.25, 0.4723, 0.25, 0.4723, 0.25, 0.4723, 0.25, 0.4723, 0.25, 0.4928, 0.25, 0.4928, 0.25, 0.2727, 0.5, 0.2727, 0.5, 0.2905, 0.5, 0.2905, 0.5, 0.2905, 0.5, 0.2905, 0.5, 0.3077, 0.5, 0.3077, 0.5, 0.3077, 0.5, 0.3077, 0.5, 0.3239, 0.5, 0.3239, 0.5001, 0.3239, 0.5001, 0.3239, 0.5, 0.3385, 0.5, 0.3385, 0.5001, 0.3385, 0.5001, 0.3385, 0.5, 0.4171, 0.5, 0.4171, 0.5, 0.4171, 0.5, 0.4171, 0.5, 0.4339, 0.5, 0.4339, 0.5, 0.4339, 0.5, 0.4339, 0.5, 0.4525, 0.5, 0.4525, 0.5, 0.4525, 0.5, 0.4525, 0.5, 0.4723, 0.5, 0.4723, 0.5, 0.4723, 0.5, 0.4723, 0.5, 0.4928, 0.5, 0.4928, 0.5, 0.2273, 0.5, 0.2727, 0.5, 0.2727, 0.75, 0.2273, 0.75])
me_cube_002.materials.append(mat_material_002)
me_cube_002.update()
me_cube_003 = bpy.data.meshes.new('Cube.003')
me_cube_003.from_pydata([(1.0, -0.1319, -0.128), (-1.0, -0.1319, -0.128), (1.0, -0.1319, 0.1067), (-1.0, -0.1319, 0.1067), (-1.0, 0.136, -0.128), (-1.0, 0.136, 0.1067), (1.0, 0.136, -0.128), (1.0, 0.136, 0.1067), (-1.0, -0.8989, -0.128), (-1.0, -1.002, -0.02447), (-1.0, -0.9385, -0.1201), (-1.0, -0.9721, -0.09767), (-1.0, -0.9945, -0.06409), (-1.0, 0.9976, -0.02447), (-1.0, 0.8941, -0.128), (-1.0, 0.9897, -0.06409), (-1.0, 0.9673, -0.09767), (-1.0, 0.9337, -0.1201), (1.0, 0.8941, -0.128), (1.0, 0.9976, -0.02447), (1.0, 0.9337, -0.1201), (1.0, 0.9673, -0.09767), (1.0, 0.9897, -0.06409), (1.0, -1.002, -0.02447), (1.0, -0.8989, -0.128), (1.0, -0.9945, -0.06409), (1.0, -0.9721, -0.09767), (1.0, -0.9385, -0.1201), (-1.0, -1.002, 0.00314), (-1.0, -0.8989, 0.1067), (-1.0, -0.9945, 0.04276), (-1.0, -0.9721, 0.07634), (-1.0, -0.9385, 0.09878), (-1.0, 0.8941, 0.1067), (-1.0, 0.9976, 0.00314), (-1.0, 0.9337, 0.09878), (-1.0, 0.9673, 0.07634), (-1.0, 0.9897, 0.04276), (1.0, 0.9976, 0.00314), (1.0, 0.8941, 0.1067), (1.0, 0.9897, 0.04276), (1.0, 0.9673, 0.07634), (1.0, 0.9337, 0.09878), (1.0, -0.8989, 0.1067), (1.0, -1.002, 0.00314), (1.0, -0.9385, 0.09878), (1.0, -0.9721, 0.07634), (1.0, -0.9945, 0.04276), (-1.0, -0.0284, -0.9872), (-1.0, -0.1319, -0.8837), (-1.0, -0.06802, -0.9793), (-1.0, -0.1016, -0.9569), (-1.0, -0.124, -0.9233), (-1.0, -0.1319, 0.9093), (-1.0, -0.0284, 1.013), (-1.0, -0.124, 0.9489), (-1.0, -0.1016, 0.9825), (-1.0, -0.06802, 1.005), (1.0, -0.1319, -0.8837), (1.0, -0.0284, -0.9872), (1.0, -0.124, -0.9233), (1.0, -0.1016, -0.9569), (1.0, -0.06802, -0.9793), (1.0, -0.0284, 1.013), (1.0, -0.1319, 0.9093), (1.0, -0.06802, 1.005), (1.0, -0.1016, 0.9825), (1.0, -0.124, 0.9489), (-1.0, 0.03245, 1.013), (-1.0, 0.136, 0.9093), (-1.0, 0.07206, 1.005), (-1.0, 0.1056, 0.9825), (-1.0, 0.1281, 0.9489), (1.0, 0.03245, -0.9872), (1.0, 0.136, -0.8837), (1.0, 0.07206, -0.9793), (1.0, 0.1056, -0.9569), (1.0, 0.1281, -0.9233), (-1.0, 0.136, -0.8837), (-1.0, 0.03245, -0.9872), (-1.0, 0.1281, -0.9233), (-1.0, 0.1056, -0.9569), (-1.0, 0.07206, -0.9793), (1.0, 0.136, 0.9093), (1.0, 0.03245, 1.013), (1.0, 0.1281, 0.9489), (1.0, 0.1056, 0.9825), (1.0, 0.07206, 1.005)], [], [(48, 50, 51, 52, 49, 1, 4, 78, 80, 81, 82, 79), (33, 5, 69, 83, 7, 39), (4, 5, 33, 35, 36, 37, 34, 13, 15, 16, 17, 14), (8, 10, 11, 12, 9, 28, 30, 31, 32, 29, 3, 1), (53, 3, 29, 43, 2, 64), (78, 4, 14, 18, 6, 74), (13, 34, 38, 19), (8, 1, 49, 58, 0, 24), (6, 7, 2, 0), (7, 83, 85, 86, 87, 84, 63, 65, 66, 67, 64, 2), (3, 53, 55, 56, 57, 54, 68, 70, 71, 72, 69, 5), (84, 68, 54, 63), (18, 20, 21, 22, 19, 38, 40, 41, 42, 39, 7, 6), (0, 2, 43, 45, 46, 47, 44, 23, 25, 26, 27, 24), (1, 3, 5, 4), (79, 73, 59, 48), (73, 75, 76, 77, 74, 6, 0, 58, 60, 61, 62, 59), (23, 9, 12, 25), (25, 12, 11, 26), (26, 11, 10, 27), (27, 10, 8, 24), (13, 19, 22, 15), (15, 22, 21, 16), (16, 21, 20, 17), (17, 20, 18, 14), (43, 29, 32, 45), (45, 32, 31, 46), (46, 31, 30, 47), (47, 30, 28, 44), (33, 39, 42, 35), (35, 42, 41, 36), (36, 41, 40, 37), (37, 40, 38, 34), (53, 64, 67, 55), (55, 67, 66, 56), (56, 66, 65, 57), (57, 65, 63, 54), (58, 49, 52, 60), (60, 52, 51, 61), (61, 51, 50, 62), (62, 50, 48, 59), (73, 79, 82, 75), (75, 82, 81, 76), (76, 81, 80, 77), (77, 80, 78, 74), (68, 84, 87, 70), (70, 87, 86, 71), (71, 86, 85, 72), (72, 85, 83, 69), (23, 44, 28, 9)])
_uv = me_cube_003.uv_layers.new(name='UVMap')
_uv.uv.foreach_set('vector', [0.375, 0.1218, 0.376, 0.1168, 0.3788, 0.1126, 0.383, 0.1098, 0.3879, 0.1088, 0.4824, 0.1088, 0.4824, 0.1423, 0.3879, 0.1423, 0.383, 0.1413, 0.3788, 0.1385, 0.376, 0.1343, 0.375, 0.1294, 0.5117, 0.2371, 0.5117, 0.1423, 0.8335, 0.5545, 0.6121, 0.6077, 0.5117, 0.6077, 0.5117, 0.5129, 0.4824, 0.1423, 0.5117, 0.1423, 0.5117, 0.2371, 0.5114, 0.2427, 0.5105, 0.2487, 0.5037, 0.2497, 0.4988, 0.25, 0.4953, 0.25, 0.4904, 0.2497, 0.4837, 0.2487, 0.4827, 0.2427, 0.4824, 0.2371, 0.4824, 0.01294, 0.4834, 0.007988, 0.4862, 0.00379, 0.4904, 0.000985, 0.4953, 0.0, 0.4988, 0.0, 0.5037, 0.000985, 0.5079, 0.00379, 0.5107, 0.007988, 0.5117, 0.01294, 0.5117, 0.1088, 0.4824, 0.1088, 0.6121, 0.1088, 0.5117, 0.1088, 0.5117, 0.894, 0.5117, 0.7371, 0.5117, 0.6412, 0.6121, 0.6412, 0.3879, 0.1423, 0.4824, 0.1423, 0.4824, 0.2371, 0.4824, 0.5129, 0.4824, 0.6077, 0.3879, 0.6077, 0.4953, 0.25, 0.4988, 0.25, 0.4988, 0.5, 0.4953, 0.5, 0.4824, 0.01294, 0.4824, 0.1088, 0.1681, 0.577, 0.3879, 0.6412, 0.4824, 0.6412, 0.4824, 0.7371, 0.4824, 0.6077, 0.5117, 0.6077, 0.5117, 0.6412, 0.4824, 0.6412, 0.5117, 0.6077, 0.6121, 0.6077, 0.6176, 0.608, 0.6237, 0.609, 0.6247, 0.6157, 0.625, 0.6206, 0.625, 0.6282, 0.624, 0.6332, 0.6212, 0.6374, 0.617, 0.6402, 0.6121, 0.6412, 0.5117, 0.6412, 0.5117, 0.1088, 0.6121, 0.1088, 0.617, 0.1098, 0.6212, 0.1126, 0.624, 0.1168, 0.625, 0.1218, 0.625, 0.1294, 0.624, 0.1343, 0.6212, 0.1385, 0.617, 0.1413, 0.6121, 0.1423, 0.5117, 0.1423, 0.625, 0.6206, 0.875, 0.6206, 0.875, 0.6282, 0.625, 0.6282, 0.4824, 0.5129, 0.4827, 0.5073, 0.4837, 0.5013, 0.4904, 0.5003, 0.4953, 0.5, 0.4988, 0.5, 0.5037, 0.5003, 0.5105, 0.5013, 0.5114, 0.5073, 0.5117, 0.5129, 0.5117, 0.6077, 0.4824, 0.6077, 0.4824, 0.6412, 0.5117, 0.6412, 0.5117, 0.7371, 0.5114, 0.7427, 0.5105, 0.7487, 0.5037, 0.7497, 0.4988, 0.75, 0.4953, 0.75, 0.4904, 0.749, 0.4862, 0.7462, 0.4834, 0.742, 0.4824, 0.7371, 0.4824, 0.1088, 0.5117, 0.1088, 0.5117, 0.1423, 0.4824, 0.1423, 0.125, 0.6206, 0.375, 0.6206, 0.375, 0.6282, 0.125, 0.6282, 0.375, 0.6206, 0.376, 0.6157, 0.3788, 0.6115, 0.383, 0.6087, 0.3879, 0.6077, 0.4824, 0.6077, 0.4824, 0.6412, 0.3879, 0.6412, 0.3823, 0.6409, 0.3763, 0.6399, 0.3753, 0.6332, 0.375, 0.6282, 0.4953, 0.75, 0.4953, 1.0, 0.4904, 1.0, 0.4904, 0.75, 0.4904, 0.75, 0.4904, 1.0, 0.4824, 1.0, 0.4824, 0.75, 0.4824, 0.75, 0.4824, 0.0, 0.4824, 0.007016, 0.4824, 0.743, 0.4824, 0.743, 0.4824, 0.007016, 0.4824, 0.01294, 0.4824, 0.7371, 0.4953, 0.25, 0.4953, 0.5, 0.4904, 0.5003, 0.4904, 0.2497, 0.4904, 0.2497, 0.4904, 0.5003, 0.4837, 0.5013, 0.4837, 0.2487, 0.4837, 0.2487, 0.4837, 0.5013, 0.4827, 0.5073, 0.4827, 0.2427, 0.4827, 0.2427, 0.4827, 0.5073, 0.4824, 0.5129, 0.4824, 0.2371, 0.5117, 0.7371, 0.5117, 0.894, 0.5117, 0.943, 0.5114, 0.7427, 0.5114, 0.7427, 0.5117, 0.943, 0.5117, 1.0, 0.5105, 0.7487, 0.5105, 0.7487, 0.5117, 1.0, 0.5037, 1.0, 0.5037, 0.7497, 0.5037, 0.7497, 0.5037, 1.0, 0.4988, 1.0, 0.4988, 0.75, 0.5117, 0.2371, 0.5117, 0.5129, 0.5114, 0.5073, 0.5114, 0.2427, 0.5114, 0.2427, 0.5114, 0.5073, 0.5105, 0.5013, 0.5105, 0.2487, 0.5105, 0.2487, 0.5105, 0.5013, 0.5037, 0.5003, 0.5037, 0.2497, 0.5037, 0.2497, 0.5037, 0.5003, 0.4988, 0.5, 0.4988, 0.25, 0.6121, 0.1088, 0.6121, 0.6412, 0.618, 0.6412, 0.618, 0.1088, 0.618, 0.1088, 0.618, 0.6412, 0.625, 0.6412, 0.625, 0.1088, 0.875, 0.6412, 0.625, 0.6412, 0.625, 0.6332, 0.875, 0.6332, 0.875, 0.6332, 0.625, 0.6332, 0.625, 0.6282, 0.875, 0.6282, 0.3879, 0.6412, 0.1681, 0.577, 0.1483, 0.6065, 0.3823, 0.6409, 0.3823, 0.6409, 0.1483, 0.6065, 0.125, 0.6412, 0.3763, 0.6399, 0.3763, 0.6399, 0.125, 0.6412, 0.125, 0.6332, 0.3753, 0.6332, 0.3753, 0.6332, 0.125, 0.6332, 0.125, 0.6282, 0.375, 0.6282, 0.375, 0.6206, 0.125, 0.6206, 0.125, 0.6157, 0.375, 0.6157, 0.375, 0.6157, 0.125, 0.6157, 0.125, 0.6077, 0.375, 0.6077, 0.375, 0.6077, 0.375, 0.1423, 0.382, 0.1423, 0.382, 0.6077, 0.382, 0.6077, 0.382, 0.1423, 0.3879, 0.1423, 0.3879, 0.6077, 0.875, 0.6206, 0.625, 0.6206, 0.6247, 0.6157, 0.875, 0.6157, 0.875, 0.6157, 0.6247, 0.6157, 0.6237, 0.609, 0.875, 0.6077, 0.875, 0.6077, 0.6237, 0.609, 0.6176, 0.608, 0.8524, 0.5787, 0.8524, 0.5787, 0.6176, 0.608, 0.6121, 0.6077, 0.8335, 0.5545, 0.4953, 0.75, 0.4988, 0.75, 0.4988, 1.0, 0.4953, 1.0])
me_cube_003.materials.append(mat_material_004)
me_cube_003.update()
me_cube_004 = bpy.data.meshes.new('Cube.004')
me_cube_004.from_pydata([(1.0, -0.1319, -0.128), (-1.0, -0.1319, -0.128), (1.0, -0.1319, 0.1067), (-1.0, -0.1319, 0.1067), (-1.0, 0.136, -0.128), (-1.0, 0.136, 0.1067), (1.0, 0.136, -0.128), (1.0, 0.136, 0.1067), (-1.0, -0.8989, -0.128), (-1.0, -1.002, -0.02447), (-1.0, -0.9385, -0.1201), (-1.0, -0.9721, -0.09767), (-1.0, -0.9945, -0.06409), (-1.0, 0.9976, -0.02447), (-1.0, 0.8941, -0.128), (-1.0, 0.9897, -0.06409), (-1.0, 0.9673, -0.09767), (-1.0, 0.9337, -0.1201), (1.0, 0.8941, -0.128), (1.0, 0.9976, -0.02447), (1.0, 0.9337, -0.1201), (1.0, 0.9673, -0.09767), (1.0, 0.9897, -0.06409), (1.0, -1.002, -0.02447), (1.0, -0.8989, -0.128), (1.0, -0.9945, -0.06409), (1.0, -0.9721, -0.09767), (1.0, -0.9385, -0.1201), (-1.0, -1.002, 0.00314), (-1.0, -0.8989, 0.1067), (-1.0, -0.9945, 0.04276), (-1.0, -0.9721, 0.07634), (-1.0, -0.9385, 0.09878), (-1.0, 0.8941, 0.1067), (-1.0, 0.9976, 0.00314), (-1.0, 0.9337, 0.09878), (-1.0, 0.9673, 0.07634), (-1.0, 0.9897, 0.04276), (1.0, 0.9976, 0.00314), (1.0, 0.8941, 0.1067), (1.0, 0.9897, 0.04276), (1.0, 0.9673, 0.07634), (1.0, 0.9337, 0.09878), (1.0, -0.8989, 0.1067), (1.0, -1.002, 0.00314), (1.0, -0.9385, 0.09878), (1.0, -0.9721, 0.07634), (1.0, -0.9945, 0.04276), (-1.0, -0.0284, -0.9872), (-1.0, -0.1319, -0.8837), (-1.0, -0.06802, -0.9793), (-1.0, -0.1016, -0.9569), (-1.0, -0.124, -0.9233), (-1.0, -0.1319, 0.9093), (-1.0, -0.0284, 1.013), (-1.0, -0.124, 0.9489), (-1.0, -0.1016, 0.9825), (-1.0, -0.06802, 1.005), (1.0, -0.1319, -0.8837), (1.0, -0.0284, -0.9872), (1.0, -0.124, -0.9233), (1.0, -0.1016, -0.9569), (1.0, -0.06802, -0.9793), (1.0, -0.0284, 1.013), (1.0, -0.1319, 0.9093), (1.0, -0.06802, 1.005), (1.0, -0.1016, 0.9825), (1.0, -0.124, 0.9489), (-1.0, 0.03245, 1.013), (-1.0, 0.136, 0.9093), (-1.0, 0.07206, 1.005), (-1.0, 0.1056, 0.9825), (-1.0, 0.1281, 0.9489), (1.0, 0.03245, -0.9872), (1.0, 0.136, -0.8837), (1.0, 0.07206, -0.9793), (1.0, 0.1056, -0.9569), (1.0, 0.1281, -0.9233), (-1.0, 0.136, -0.8837), (-1.0, 0.03245, -0.9872), (-1.0, 0.1281, -0.9233), (-1.0, 0.1056, -0.9569), (-1.0, 0.07206, -0.9793), (1.0, 0.136, 0.9093), (1.0, 0.03245, 1.013), (1.0, 0.1281, 0.9489), (1.0, 0.1056, 0.9825), (1.0, 0.07206, 1.005)], [], [(48, 50, 51, 52, 49, 1, 4, 78, 80, 81, 82, 79), (33, 5, 69, 83, 7, 39), (4, 5, 33, 35, 36, 37, 34, 13, 15, 16, 17, 14), (8, 10, 11, 12, 9, 28, 30, 31, 32, 29, 3, 1), (53, 3, 29, 43, 2, 64), (78, 4, 14, 18, 6, 74), (13, 34, 38, 19), (8, 1, 49, 58, 0, 24), (6, 7, 2, 0), (7, 83, 85, 86, 87, 84, 63, 65, 66, 67, 64, 2), (3, 53, 55, 56, 57, 54, 68, 70, 71, 72, 69, 5), (84, 68, 54, 63), (18, 20, 21, 22, 19, 38, 40, 41, 42, 39, 7, 6), (0, 2, 43, 45, 46, 47, 44, 23, 25, 26, 27, 24), (1, 3, 5, 4), (79, 73, 59, 48), (73, 75, 76, 77, 74, 6, 0, 58, 60, 61, 62, 59), (23, 9, 12, 25), (25, 12, 11, 26), (26, 11, 10, 27), (27, 10, 8, 24), (13, 19, 22, 15), (15, 22, 21, 16), (16, 21, 20, 17), (17, 20, 18, 14), (43, 29, 32, 45), (45, 32, 31, 46), (46, 31, 30, 47), (47, 30, 28, 44), (33, 39, 42, 35), (35, 42, 41, 36), (36, 41, 40, 37), (37, 40, 38, 34), (53, 64, 67, 55), (55, 67, 66, 56), (56, 66, 65, 57), (57, 65, 63, 54), (58, 49, 52, 60), (60, 52, 51, 61), (61, 51, 50, 62), (62, 50, 48, 59), (73, 79, 82, 75), (75, 82, 81, 76), (76, 81, 80, 77), (77, 80, 78, 74), (68, 84, 87, 70), (70, 87, 86, 71), (71, 86, 85, 72), (72, 85, 83, 69), (23, 44, 28, 9)])
_uv = me_cube_004.uv_layers.new(name='UVMap')
_uv.uv.foreach_set('vector', [0.375, 0.1218, 0.376, 0.1168, 0.3788, 0.1126, 0.383, 0.1098, 0.3879, 0.1088, 0.4824, 0.1088, 0.4824, 0.1423, 0.3879, 0.1423, 0.383, 0.1413, 0.3788, 0.1385, 0.376, 0.1343, 0.375, 0.1294, 0.5117, 0.2371, 0.5117, 0.1423, 0.8335, 0.5545, 0.6121, 0.6077, 0.5117, 0.6077, 0.5117, 0.5129, 0.4824, 0.1423, 0.5117, 0.1423, 0.5117, 0.2371, 0.5114, 0.2427, 0.5105, 0.2487, 0.5037, 0.2497, 0.4988, 0.25, 0.4953, 0.25, 0.4904, 0.2497, 0.4837, 0.2487, 0.4827, 0.2427, 0.4824, 0.2371, 0.4824, 0.01294, 0.4834, 0.007988, 0.4862, 0.00379, 0.4904, 0.000985, 0.4953, 0.0, 0.4988, 0.0, 0.5037, 0.000985, 0.5079, 0.00379, 0.5107, 0.007988, 0.5117, 0.01294, 0.5117, 0.1088, 0.4824, 0.1088, 0.6121, 0.1088, 0.5117, 0.1088, 0.5117, 0.894, 0.5117, 0.7371, 0.5117, 0.6412, 0.6121, 0.6412, 0.3879, 0.1423, 0.4824, 0.1423, 0.4824, 0.2371, 0.4824, 0.5129, 0.4824, 0.6077, 0.3879, 0.6077, 0.4953, 0.25, 0.4988, 0.25, 0.4988, 0.5, 0.4953, 0.5, 0.4824, 0.01294, 0.4824, 0.1088, 0.1681, 0.577, 0.3879, 0.6412, 0.4824, 0.6412, 0.4824, 0.7371, 0.4824, 0.6077, 0.5117, 0.6077, 0.5117, 0.6412, 0.4824, 0.6412, 0.5117, 0.6077, 0.6121, 0.6077, 0.6176, 0.608, 0.6237, 0.609, 0.6247, 0.6157, 0.625, 0.6206, 0.625, 0.6282, 0.624, 0.6332, 0.6212, 0.6374, 0.617, 0.6402, 0.6121, 0.6412, 0.5117, 0.6412, 0.5117, 0.1088, 0.6121, 0.1088, 0.617, 0.1098, 0.6212, 0.1126, 0.624, 0.1168, 0.625, 0.1218, 0.625, 0.1294, 0.624, 0.1343, 0.6212, 0.1385, 0.617, 0.1413, 0.6121, 0.1423, 0.5117, 0.1423, 0.625, 0.6206, 0.875, 0.6206, 0.875, 0.6282, 0.625, 0.6282, 0.4824, 0.5129, 0.4827, 0.5073, 0.4837, 0.5013, 0.4904, 0.5003, 0.4953, 0.5, 0.4988, 0.5, 0.5037, 0.5003, 0.5105, 0.5013, 0.5114, 0.5073, 0.5117, 0.5129, 0.5117, 0.6077, 0.4824, 0.6077, 0.4824, 0.6412, 0.5117, 0.6412, 0.5117, 0.7371, 0.5114, 0.7427, 0.5105, 0.7487, 0.5037, 0.7497, 0.4988, 0.75, 0.4953, 0.75, 0.4904, 0.749, 0.4862, 0.7462, 0.4834, 0.742, 0.4824, 0.7371, 0.4824, 0.1088, 0.5117, 0.1088, 0.5117, 0.1423, 0.4824, 0.1423, 0.125, 0.6206, 0.375, 0.6206, 0.375, 0.6282, 0.125, 0.6282, 0.375, 0.6206, 0.376, 0.6157, 0.3788, 0.6115, 0.383, 0.6087, 0.3879, 0.6077, 0.4824, 0.6077, 0.4824, 0.6412, 0.3879, 0.6412, 0.3823, 0.6409, 0.3763, 0.6399, 0.3753, 0.6332, 0.375, 0.6282, 0.4953, 0.75, 0.4953, 1.0, 0.4904, 1.0, 0.4904, 0.75, 0.4904, 0.75, 0.4904, 1.0, 0.4824, 1.0, 0.4824, 0.75, 0.4824, 0.75, 0.4824, 0.0, 0.4824, 0.007016, 0.4824, 0.743, 0.4824, 0.743, 0.4824, 0.007016, 0.4824, 0.01294, 0.4824, 0.7371, 0.4953, 0.25, 0.4953, 0.5, 0.4904, 0.5003, 0.4904, 0.2497, 0.4904, 0.2497, 0.4904, 0.5003, 0.4837, 0.5013, 0.4837, 0.2487, 0.4837, 0.2487, 0.4837, 0.5013, 0.4827, 0.5073, 0.4827, 0.2427, 0.4827, 0.2427, 0.4827, 0.5073, 0.4824, 0.5129, 0.4824, 0.2371, 0.5117, 0.7371, 0.5117, 0.894, 0.5117, 0.943, 0.5114, 0.7427, 0.5114, 0.7427, 0.5117, 0.943, 0.5117, 1.0, 0.5105, 0.7487, 0.5105, 0.7487, 0.5117, 1.0, 0.5037, 1.0, 0.5037, 0.7497, 0.5037, 0.7497, 0.5037, 1.0, 0.4988, 1.0, 0.4988, 0.75, 0.5117, 0.2371, 0.5117, 0.5129, 0.5114, 0.5073, 0.5114, 0.2427, 0.5114, 0.2427, 0.5114, 0.5073, 0.5105, 0.5013, 0.5105, 0.2487, 0.5105, 0.2487, 0.5105, 0.5013, 0.5037, 0.5003, 0.5037, 0.2497, 0.5037, 0.2497, 0.5037, 0.5003, 0.4988, 0.5, 0.4988, 0.25, 0.6121, 0.1088, 0.6121, 0.6412, 0.618, 0.6412, 0.618, 0.1088, 0.618, 0.1088, 0.618, 0.6412, 0.625, 0.6412, 0.625, 0.1088, 0.875, 0.6412, 0.625, 0.6412, 0.625, 0.6332, 0.875, 0.6332, 0.875, 0.6332, 0.625, 0.6332, 0.625, 0.6282, 0.875, 0.6282, 0.3879, 0.6412, 0.1681, 0.577, 0.1483, 0.6065, 0.3823, 0.6409, 0.3823, 0.6409, 0.1483, 0.6065, 0.125, 0.6412, 0.3763, 0.6399, 0.3763, 0.6399, 0.125, 0.6412, 0.125, 0.6332, 0.3753, 0.6332, 0.3753, 0.6332, 0.125, 0.6332, 0.125, 0.6282, 0.375, 0.6282, 0.375, 0.6206, 0.125, 0.6206, 0.125, 0.6157, 0.375, 0.6157, 0.375, 0.6157, 0.125, 0.6157, 0.125, 0.6077, 0.375, 0.6077, 0.375, 0.6077, 0.375, 0.1423, 0.382, 0.1423, 0.382, 0.6077, 0.382, 0.6077, 0.382, 0.1423, 0.3879, 0.1423, 0.3879, 0.6077, 0.875, 0.6206, 0.625, 0.6206, 0.6247, 0.6157, 0.875, 0.6157, 0.875, 0.6157, 0.6247, 0.6157, 0.6237, 0.609, 0.875, 0.6077, 0.875, 0.6077, 0.6237, 0.609, 0.6176, 0.608, 0.8524, 0.5787, 0.8524, 0.5787, 0.6176, 0.608, 0.6121, 0.6077, 0.8335, 0.5545, 0.4953, 0.75, 0.4988, 0.75, 0.4988, 1.0, 0.4953, 1.0])
me_cube_004.materials.append(mat_material_003)
me_cube_004.update()
me_cube_008 = bpy.data.meshes.new('Cube.008')
me_cube_008.from_pydata([(-0.7778, -0.2232, -4.27), (-0.7778, -0.7565, -3.736), (-0.7778, -0.4272, -4.229), (-0.7778, -0.6003, -4.113), (-0.7778, -0.7159, -3.94), (-0.7778, -0.7565, -1.366), (-0.7778, -0.2232, -0.8327), (-0.7778, -0.7159, -1.162), (-0.7778, -0.6003, -0.9889), (-0.7778, -0.4272, -0.8733), (-0.7778, 0.7992, -3.736), (-0.7778, 0.2659, -4.27), (-0.7778, 0.7586, -3.94), (-0.7778, 0.643, -4.113), (-0.7778, 0.47, -4.229), (-0.7778, 0.2659, -0.8327), (-0.7778, 0.7992, -1.366), (-0.7778, 0.47, -0.8733), (-0.7778, 0.643, -0.9889), (-0.7778, 0.7586, -1.162), (0.7778, -0.7565, -3.736), (0.7778, -0.2232, -4.27), (0.7778, -0.7159, -3.94), (0.7778, -0.6003, -4.113), (0.7778, -0.4272, -4.229), (0.7778, -0.2232, -0.8327), (0.7778, -0.7565, -1.366), (0.7778, -0.4272, -0.8733), (0.7778, -0.6003, -0.9889), (0.7778, -0.7159, -1.162), (0.7778, 0.2659, -4.27), (0.7778, 0.7992, -3.736), (0.7778, 0.47, -4.229), (0.7778, 0.643, -4.113), (0.7778, 0.7586, -3.94), (0.7778, 0.7992, -1.366), (0.7778, 0.2659, -0.8327), (0.7778, 0.7586, -1.162), (0.7778, 0.643, -0.9889), (0.7778, 0.47, -0.8733), (-0.7778, -4.246, 0.2401), (-0.7778, -3.713, 0.7734), (-0.7778, -4.205, 0.4442), (-0.7778, -4.09, 0.6172), (-0.7778, -3.917, 0.7328), (-0.7778, -1.342, 0.7734), (-0.7778, -0.8091, 0.2401), (-0.7778, -1.138, 0.7328), (-0.7778, -0.9653, 0.6172), (-0.7778, -0.8497, 0.4442), (-0.7778, -3.713, -0.7823), (-0.7778, -4.246, -0.249), (-0.7778, -3.917, -0.7417), (-0.7778, -4.09, -0.6261), (-0.7778, -4.205, -0.4531), (-0.7778, -0.8091, -0.249), (-0.7778, -1.342, -0.7823), (-0.7778, -0.8497, -0.4531), (-0.7778, -0.9653, -0.6261), (-0.7778, -1.138, -0.7417), (0.7778, -3.713, 0.7734), (0.7778, -4.246, 0.2401), (0.7778, -3.917, 0.7328), (0.7778, -4.09, 0.6172), (0.7778, -4.205, 0.4442), (0.7778, -0.8091, 0.2401), (0.7778, -1.342, 0.7734), (0.7778, -0.8497, 0.4442), (0.7778, -0.9653, 0.6172), (0.7778, -1.138, 0.7328), (0.7778, -4.246, -0.249), (0.7778, -3.713, -0.7823), (0.7778, -4.205, -0.4531), (0.7778, -4.09, -0.6261), (0.7778, -3.917, -0.7417), (0.7778, -1.342, -0.7823), (0.7778, -0.8091, -0.249), (0.7778, -1.138, -0.7417), (0.7778, -0.9653, -0.6261), (0.7778, -0.8497, -0.4531), (-0.7778, 0.7663, 0.2401), (-0.7778, 1.3, 0.7734), (-0.7778, 0.8069, 0.4442), (-0.7778, 0.9225, 0.6172), (-0.7778, 1.096, 0.7328), (-0.7778, 3.67, 0.7734), (-0.7778, 4.203, 0.2401), (-0.7778, 3.874, 0.7328), (-0.7778, 4.047, 0.6172), (-0.7778, 4.163, 0.4442), (-0.7778, 1.3, -0.7823), (-0.7778, 0.7663, -0.249), (-0.7778, 1.096, -0.7417), (-0.7778, 0.9225, -0.6261), (-0.7778, 0.8069, -0.4531), (-0.7778, 4.203, -0.249), (-0.7778, 3.67, -0.7823), (-0.7778, 4.163, -0.4531), (-0.7778, 4.047, -0.6261), (-0.7778, 3.874, -0.7417), (0.7778, 1.3, 0.7734), (0.7778, 0.7663, 0.2401), (0.7778, 1.096, 0.7328), (0.7778, 0.9225, 0.6172), (0.7778, 0.8069, 0.4442), (0.7778, 4.203, 0.2401), (0.7778, 3.67, 0.7734), (0.7778, 4.163, 0.4442), (0.7778, 4.047, 0.6172), (0.7778, 3.874, 0.7328), (0.7778, 0.7663, -0.249), (0.7778, 1.3, -0.7823), (0.7778, 0.8069, -0.4531), (0.7778, 0.9225, -0.6261), (0.7778, 1.096, -0.7417), (0.7778, 3.67, -0.7823), (0.7778, 4.203, -0.249), (0.7778, 3.874, -0.7417), (0.7778, 4.047, -0.6261), (0.7778, 4.163, -0.4531), (-0.7778, -0.2232, 0.8416), (-0.7778, -0.7565, 1.375), (-0.7778, -0.4272, 0.8822), (-0.7778, -0.6003, 0.9978), (-0.7778, -0.7159, 1.171), (-0.7778, -0.7565, 3.745), (-0.7778, -0.2232, 4.278), (-0.7778, -0.7159, 3.949), (-0.7778, -0.6003, 4.122), (-0.7778, -0.4272, 4.238), (-0.7778, 0.7992, 1.375), (-0.7778, 0.2659, 0.8416), (-0.7778, 0.7586, 1.171), (-0.7778, 0.643, 0.9978), (-0.7778, 0.47, 0.8822), (-0.7778, 0.2659, 4.278), (-0.7778, 0.7992, 3.745), (-0.7778, 0.47, 4.238), (-0.7778, 0.643, 4.122), (-0.7778, 0.7586, 3.949), (0.7778, -0.7565, 1.375), (0.7778, -0.2232, 0.8416), (0.7778, -0.7159, 1.171), (0.7778, -0.6003, 0.9978), (0.7778, -0.4272, 0.8822), (0.7778, -0.2232, 4.278), (0.7778, -0.7565, 3.745), (0.7778, -0.4272, 4.238), (0.7778, -0.6003, 4.122), (0.7778, -0.7159, 3.949), (0.7778, 0.2659, 0.8416), (0.7778, 0.7992, 1.375), (0.7778, 0.47, 0.8822), (0.7778, 0.643, 0.9978), (0.7778, 0.7586, 1.171), (0.7778, 0.7992, 3.745), (0.7778, 0.2659, 4.278), (0.7778, 0.7586, 3.949), (0.7778, 0.643, 4.122), (0.7778, 0.47, 4.238)], [], [(20, 26, 5, 1), (30, 32, 33, 34, 31, 35, 37, 38, 39, 36, 25, 27, 28, 29, 26, 20, 22, 23, 24, 21), (36, 15, 6, 25), (0, 2, 3, 4, 1, 5, 7, 8, 9, 6, 15, 17, 18, 19, 16, 10, 12, 13, 14, 11), (10, 16, 35, 31), (30, 11, 14, 32), (32, 14, 13, 33), (33, 13, 12, 34), (34, 12, 10, 31), (15, 36, 39, 17), (17, 39, 38, 18), (18, 38, 37, 19), (19, 37, 35, 16), (0, 21, 24, 2), (2, 24, 23, 3), (3, 23, 22, 4), (4, 22, 20, 1), (25, 6, 9, 27), (27, 9, 8, 28), (28, 8, 7, 29), (29, 7, 5, 26), (11, 30, 21, 0), (60, 66, 45, 41), (70, 72, 73, 74, 71, 75, 77, 78, 79, 76, 65, 67, 68, 69, 66, 60, 62, 63, 64, 61), (76, 55, 46, 65), (40, 42, 43, 44, 41, 45, 47, 48, 49, 46, 55, 57, 58, 59, 56, 50, 52, 53, 54, 51), (50, 56, 75, 71), (70, 51, 54, 72), (72, 54, 53, 73), (73, 53, 52, 74), (74, 52, 50, 71), (55, 76, 79, 57), (57, 79, 78, 58), (58, 78, 77, 59), (59, 77, 75, 56), (40, 61, 64, 42), (42, 64, 63, 43), (43, 63, 62, 44), (44, 62, 60, 41), (65, 46, 49, 67), (67, 49, 48, 68), (68, 48, 47, 69), (69, 47, 45, 66), (51, 70, 61, 40), (100, 106, 85, 81), (110, 112, 113, 114, 111, 115, 117, 118, 119, 116, 105, 107, 108, 109, 106, 100, 102, 103, 104, 101), (116, 95, 86, 105), (80, 82, 83, 84, 81, 85, 87, 88, 89, 86, 95, 97, 98, 99, 96, 90, 92, 93, 94, 91), (90, 96, 115, 111), (110, 91, 94, 112), (112, 94, 93, 113), (113, 93, 92, 114), (114, 92, 90, 111), (95, 116, 119, 97), (97, 119, 118, 98), (98, 118, 117, 99), (99, 117, 115, 96), (80, 101, 104, 82), (82, 104, 103, 83), (83, 103, 102, 84), (84, 102, 100, 81), (105, 86, 89, 107), (107, 89, 88, 108), (108, 88, 87, 109), (109, 87, 85, 106), (91, 110, 101, 80), (140, 146, 125, 121), (150, 152, 153, 154, 151, 155, 157, 158, 159, 156, 145, 147, 148, 149, 146, 140, 142, 143, 144, 141), (156, 135, 126, 145), (120, 122, 123, 124, 121, 125, 127, 128, 129, 126, 135, 137, 138, 139, 136, 130, 132, 133, 134, 131), (130, 136, 155, 151), (150, 131, 134, 152), (152, 134, 133, 153), (153, 133, 132, 154), (154, 132, 130, 151), (135, 156, 159, 137), (137, 159, 158, 138), (138, 158, 157, 139), (139, 157, 155, 136), (120, 141, 144, 122), (122, 144, 143, 123), (123, 143, 142, 124), (124, 142, 140, 121), (145, 126, 129, 147), (147, 129, 128, 148), (148, 128, 127, 149), (149, 127, 125, 146), (131, 150, 141, 120)])
_uv = me_cube_008.uv_layers.new(name='UVMap')
_uv.uv.foreach_set('vector', [0.4138, 0.75, 0.5862, 0.75, 0.5862, 1.0, 0.4138, 1.0, 0.375, 0.5857, 0.378, 0.5529, 0.3864, 0.5251, 0.3989, 0.5065, 0.4138, 0.5, 0.5862, 0.5, 0.6011, 0.5065, 0.6136, 0.5251, 0.622, 0.5529, 0.625, 0.5857, 0.625, 0.6643, 0.622, 0.6971, 0.6136, 0.7249, 0.6011, 0.7435, 0.5862, 0.75, 0.4138, 0.75, 0.3989, 0.7435, 0.3864, 0.7249, 0.378, 0.6971, 0.375, 0.6643, 0.625, 0.5857, 0.875, 0.5857, 0.875, 0.6643, 0.625, 0.6643, 0.375, 0.0857, 0.378, 0.05291, 0.3864, 0.0251, 0.3989, 0.006524, 0.4138, 0.0, 0.5862, 0.0, 0.6011, 0.006524, 0.6136, 0.0251, 0.622, 0.05291, 0.625, 0.0857, 0.625, 0.1643, 0.622, 0.1971, 0.6136, 0.2249, 0.6011, 0.2435, 0.5862, 0.25, 0.4138, 0.25, 0.3989, 0.2435, 0.3864, 0.2249, 0.378, 0.1971, 0.375, 0.1643, 0.4138, 0.25, 0.5862, 0.25, 0.5862, 0.5, 0.4138, 0.5, 0.375, 0.5857, 0.125, 0.5857, 0.125, 0.5529, 0.375, 0.5529, 0.375, 0.5529, 0.125, 0.5529, 0.125, 0.5, 0.375, 0.5, 0.375, 0.5, 0.375, 0.25, 0.3989, 0.25, 0.3989, 0.5, 0.3989, 0.5, 0.3989, 0.25, 0.4138, 0.25, 0.4138, 0.5, 0.875, 0.5857, 0.625, 0.5857, 0.625, 0.5529, 0.875, 0.5529, 0.875, 0.5529, 0.625, 0.5529, 0.625, 0.5, 0.875, 0.5, 0.625, 0.25, 0.625, 0.5, 0.6011, 0.5, 0.6011, 0.25, 0.6011, 0.25, 0.6011, 0.5, 0.5862, 0.5, 0.5862, 0.25, 0.125, 0.6643, 0.375, 0.6643, 0.375, 0.6971, 0.125, 0.6971, 0.125, 0.6971, 0.375, 0.6971, 0.375, 0.75, 0.125, 0.75, 0.375, 1.0, 0.375, 0.75, 0.3989, 0.75, 0.3989, 1.0, 0.3989, 1.0, 0.3989, 0.75, 0.4138, 0.75, 0.4138, 1.0, 0.625, 0.6643, 0.875, 0.6643, 0.875, 0.6971, 0.625, 0.6971, 0.625, 0.6971, 0.875, 0.6971, 0.875, 0.75, 0.625, 0.75, 0.625, 0.75, 0.625, 1.0, 0.6011, 1.0, 0.6011, 0.75, 0.6011, 0.75, 0.6011, 1.0, 0.5862, 1.0, 0.5862, 0.75, 0.125, 0.5857, 0.375, 0.5857, 0.375, 0.6643, 0.125, 0.6643, 0.4138, 0.75, 0.5862, 0.75, 0.5862, 1.0, 0.4138, 1.0, 0.375, 0.5857, 0.378, 0.5529, 0.3864, 0.5251, 0.3989, 0.5065, 0.4138, 0.5, 0.5862, 0.5, 0.6011, 0.5065, 0.6136, 0.5251, 0.622, 0.5529, 0.625, 0.5857, 0.625, 0.6643, 0.622, 0.6971, 0.6136, 0.7249, 0.6011, 0.7435, 0.5862, 0.75, 0.4138, 0.75, 0.3989, 0.7435, 0.3864, 0.7249, 0.378, 0.6971, 0.375, 0.6643, 0.625, 0.5857, 0.875, 0.5857, 0.875, 0.6643, 0.625, 0.6643, 0.375, 0.0857, 0.378, 0.05291, 0.3864, 0.0251, 0.3989, 0.006524, 0.4138, 0.0, 0.5862, 0.0, 0.6011, 0.006524, 0.6136, 0.0251, 0.622, 0.05291, 0.625, 0.0857, 0.625, 0.1643, 0.622, 0.1971, 0.6136, 0.2249, 0.6011, 0.2435, 0.5862, 0.25, 0.4138, 0.25, 0.3989, 0.2435, 0.3864, 0.2249, 0.378, 0.1971, 0.375, 0.1643, 0.4138, 0.25, 0.5862, 0.25, 0.5862, 0.5, 0.4138, 0.5, 0.375, 0.5857, 0.125, 0.5857, 0.125, 0.5529, 0.375, 0.5529, 0.375, 0.5529, 0.125, 0.5529, 0.125, 0.5, 0.375, 0.5, 0.375, 0.5, 0.375, 0.25, 0.3989, 0.25, 0.3989, 0.5, 0.3989, 0.5, 0.3989, 0.25, 0.4138, 0.25, 0.4138, 0.5, 0.875, 0.5857, 0.625, 0.5857, 0.625, 0.5529, 0.875, 0.5529, 0.875, 0.5529, 0.625, 0.5529, 0.625, 0.5, 0.875, 0.5, 0.625, 0.25, 0.625, 0.5, 0.6011, 0.5, 0.6011, 0.25, 0.6011, 0.25, 0.6011, 0.5, 0.5862, 0.5, 0.5862, 0.25, 0.125, 0.6643, 0.375, 0.6643, 0.375, 0.6971, 0.125, 0.6971, 0.125, 0.6971, 0.375, 0.6971, 0.375, 0.75, 0.125, 0.75, 0.375, 1.0, 0.375, 0.75, 0.3989, 0.75, 0.3989, 1.0, 0.3989, 1.0, 0.3989, 0.75, 0.4138, 0.75, 0.4138, 1.0, 0.625, 0.6643, 0.875, 0.6643, 0.875, 0.6971, 0.625, 0.6971, 0.625, 0.6971, 0.875, 0.6971, 0.875, 0.75, 0.625, 0.75, 0.625, 0.75, 0.625, 1.0, 0.6011, 1.0, 0.6011, 0.75, 0.6011, 0.75, 0.6011, 1.0, 0.5862, 1.0, 0.5862, 0.75, 0.125, 0.5857, 0.375, 0.5857, 0.375, 0.6643, 0.125, 0.6643, 0.4138, 0.75, 0.5862, 0.75, 0.5862, 1.0, 0.4138, 1.0, 0.375, 0.5857, 0.378, 0.5529, 0.3864, 0.5251, 0.3989, 0.5065, 0.4138, 0.5, 0.5862, 0.5, 0.6011, 0.5065, 0.6136, 0.5251, 0.622, 0.5529, 0.625, 0.5857, 0.625, 0.6643, 0.622, 0.6971, 0.6136, 0.7249, 0.6011, 0.7435, 0.5862, 0.75, 0.4138, 0.75, 0.3989, 0.7435, 0.3864, 0.7249, 0.378, 0.6971, 0.375, 0.6643, 0.625, 0.5857, 0.875, 0.5857, 0.875, 0.6643, 0.625, 0.6643, 0.375, 0.0857, 0.378, 0.05291, 0.3864, 0.0251, 0.3989, 0.006524, 0.4138, 0.0, 0.5862, 0.0, 0.6011, 0.006524, 0.6136, 0.0251, 0.622, 0.05291, 0.625, 0.0857, 0.625, 0.1643, 0.622, 0.1971, 0.6136, 0.2249, 0.6011, 0.2435, 0.5862, 0.25, 0.4138, 0.25, 0.3989, 0.2435, 0.3864, 0.2249, 0.378, 0.1971, 0.375, 0.1643, 0.4138, 0.25, 0.5862, 0.25, 0.5862, 0.5, 0.4138, 0.5, 0.375, 0.5857, 0.125, 0.5857, 0.125, 0.5529, 0.375, 0.5529, 0.375, 0.5529, 0.125, 0.5529, 0.125, 0.5, 0.375, 0.5, 0.375, 0.5, 0.375, 0.25, 0.3989, 0.25, 0.3989, 0.5, 0.3989, 0.5, 0.3989, 0.25, 0.4138, 0.25, 0.4138, 0.5, 0.875, 0.5857, 0.625, 0.5857, 0.625, 0.5529, 0.875, 0.5529, 0.875, 0.5529, 0.625, 0.5529, 0.625, 0.5, 0.875, 0.5, 0.625, 0.25, 0.625, 0.5, 0.6011, 0.5, 0.6011, 0.25, 0.6011, 0.25, 0.6011, 0.5, 0.5862, 0.5, 0.5862, 0.25, 0.125, 0.6643, 0.375, 0.6643, 0.375, 0.6971, 0.125, 0.6971, 0.125, 0.6971, 0.375, 0.6971, 0.375, 0.75, 0.125, 0.75, 0.375, 1.0, 0.375, 0.75, 0.3989, 0.75, 0.3989, 1.0, 0.3989, 1.0, 0.3989, 0.75, 0.4138, 0.75, 0.4138, 1.0, 0.625, 0.6643, 0.875, 0.6643, 0.875, 0.6971, 0.625, 0.6971, 0.625, 0.6971, 0.875, 0.6971, 0.875, 0.75, 0.625, 0.75, 0.625, 0.75, 0.625, 1.0, 0.6011, 1.0, 0.6011, 0.75, 0.6011, 0.75, 0.6011, 1.0, 0.5862, 1.0, 0.5862, 0.75, 0.125, 0.5857, 0.375, 0.5857, 0.375, 0.6643, 0.125, 0.6643, 0.4138, 0.75, 0.5862, 0.75, 0.5862, 1.0, 0.4138, 1.0, 0.375, 0.5857, 0.378, 0.5529, 0.3864, 0.5251, 0.3989, 0.5065, 0.4138, 0.5, 0.5862, 0.5, 0.6011, 0.5065, 0.6136, 0.5251, 0.622, 0.5529, 0.625, 0.5857, 0.625, 0.6643, 0.622, 0.6971, 0.6136, 0.7249, 0.6011, 0.7435, 0.5862, 0.75, 0.4138, 0.75, 0.3989, 0.7435, 0.3864, 0.7249, 0.378, 0.6971, 0.375, 0.6643, 0.625, 0.5857, 0.875, 0.5857, 0.875, 0.6643, 0.625, 0.6643, 0.375, 0.0857, 0.378, 0.05291, 0.3864, 0.0251, 0.3989, 0.006524, 0.4138, 0.0, 0.5862, 0.0, 0.6011, 0.006524, 0.6136, 0.0251, 0.622, 0.05291, 0.625, 0.0857, 0.625, 0.1643, 0.622, 0.1971, 0.6136, 0.2249, 0.6011, 0.2435, 0.5862, 0.25, 0.4138, 0.25, 0.3989, 0.2435, 0.3864, 0.2249, 0.378, 0.1971, 0.375, 0.1643, 0.4138, 0.25, 0.5862, 0.25, 0.5862, 0.5, 0.4138, 0.5, 0.375, 0.5857, 0.125, 0.5857, 0.125, 0.5529, 0.375, 0.5529, 0.375, 0.5529, 0.125, 0.5529, 0.125, 0.5, 0.375, 0.5, 0.375, 0.5, 0.375, 0.25, 0.3989, 0.25, 0.3989, 0.5, 0.3989, 0.5, 0.3989, 0.25, 0.4138, 0.25, 0.4138, 0.5, 0.875, 0.5857, 0.625, 0.5857, 0.625, 0.5529, 0.875, 0.5529, 0.875, 0.5529, 0.625, 0.5529, 0.625, 0.5, 0.875, 0.5, 0.625, 0.25, 0.625, 0.5, 0.6011, 0.5, 0.6011, 0.25, 0.6011, 0.25, 0.6011, 0.5, 0.5862, 0.5, 0.5862, 0.25, 0.125, 0.6643, 0.375, 0.6643, 0.375, 0.6971, 0.125, 0.6971, 0.125, 0.6971, 0.375, 0.6971, 0.375, 0.75, 0.125, 0.75, 0.375, 1.0, 0.375, 0.75, 0.3989, 0.75, 0.3989, 1.0, 0.3989, 1.0, 0.3989, 0.75, 0.4138, 0.75, 0.4138, 1.0, 0.625, 0.6643, 0.875, 0.6643, 0.875, 0.6971, 0.625, 0.6971, 0.625, 0.6971, 0.875, 0.6971, 0.875, 0.75, 0.625, 0.75, 0.625, 0.75, 0.625, 1.0, 0.6011, 1.0, 0.6011, 0.75, 0.6011, 0.75, 0.6011, 1.0, 0.5862, 1.0, 0.5862, 0.75, 0.125, 0.5857, 0.375, 0.5857, 0.375, 0.6643, 0.125, 0.6643])
me_cube_008.materials.append(mat_material_005)
me_cube_008.update()
me_cube_009 = bpy.data.meshes.new('Cube.009')
me_cube_009.from_pydata([(-0.7778, -0.2232, -4.27), (-0.7778, -0.7565, -3.736), (-0.7778, -0.4272, -4.229), (-0.7778, -0.6003, -4.113), (-0.7778, -0.7159, -3.94), (-0.7778, -0.7565, -1.366), (-0.7778, -0.2232, -0.8327), (-0.7778, -0.7159, -1.162), (-0.7778, -0.6003, -0.9889), (-0.7778, -0.4272, -0.8733), (-0.7778, 0.7992, -3.736), (-0.7778, 0.2659, -4.27), (-0.7778, 0.7586, -3.94), (-0.7778, 0.643, -4.113), (-0.7778, 0.47, -4.229), (-0.7778, 0.2659, -0.8327), (-0.7778, 0.7992, -1.366), (-0.7778, 0.47, -0.8733), (-0.7778, 0.643, -0.9889), (-0.7778, 0.7586, -1.162), (0.7778, -0.7565, -3.736), (0.7778, -0.2232, -4.27), (0.7778, -0.7159, -3.94), (0.7778, -0.6003, -4.113), (0.7778, -0.4272, -4.229), (0.7778, -0.2232, -0.8327), (0.7778, -0.7565, -1.366), (0.7778, -0.4272, -0.8733), (0.7778, -0.6003, -0.9889), (0.7778, -0.7159, -1.162), (0.7778, 0.2659, -4.27), (0.7778, 0.7992, -3.736), (0.7778, 0.47, -4.229), (0.7778, 0.643, -4.113), (0.7778, 0.7586, -3.94), (0.7778, 0.7992, -1.366), (0.7778, 0.2659, -0.8327), (0.7778, 0.7586, -1.162), (0.7778, 0.643, -0.9889), (0.7778, 0.47, -0.8733), (-0.7778, -4.246, 0.2401), (-0.7778, -3.713, 0.7734), (-0.7778, -4.205, 0.4442), (-0.7778, -4.09, 0.6172), (-0.7778, -3.917, 0.7328), (-0.7778, -1.342, 0.7734), (-0.7778, -0.8091, 0.2401), (-0.7778, -1.138, 0.7328), (-0.7778, -0.9653, 0.6172), (-0.7778, -0.8497, 0.4442), (-0.7778, -3.713, -0.7823), (-0.7778, -4.246, -0.249), (-0.7778, -3.917, -0.7417), (-0.7778, -4.09, -0.6261), (-0.7778, -4.205, -0.4531), (-0.7778, -0.8091, -0.249), (-0.7778, -1.342, -0.7823), (-0.7778, -0.8497, -0.4531), (-0.7778, -0.9653, -0.6261), (-0.7778, -1.138, -0.7417), (0.7778, -3.713, 0.7734), (0.7778, -4.246, 0.2401), (0.7778, -3.917, 0.7328), (0.7778, -4.09, 0.6172), (0.7778, -4.205, 0.4442), (0.7778, -0.8091, 0.2401), (0.7778, -1.342, 0.7734), (0.7778, -0.8497, 0.4442), (0.7778, -0.9653, 0.6172), (0.7778, -1.138, 0.7328), (0.7778, -4.246, -0.249), (0.7778, -3.713, -0.7823), (0.7778, -4.205, -0.4531), (0.7778, -4.09, -0.6261), (0.7778, -3.917, -0.7417), (0.7778, -1.342, -0.7823), (0.7778, -0.8091, -0.249), (0.7778, -1.138, -0.7417), (0.7778, -0.9653, -0.6261), (0.7778, -0.8497, -0.4531), (-0.7778, 0.7663, 0.2401), (-0.7778, 1.3, 0.7734), (-0.7778, 0.8069, 0.4442), (-0.7778, 0.9225, 0.6172), (-0.7778, 1.096, 0.7328), (-0.7778, 3.67, 0.7734), (-0.7778, 4.203, 0.2401), (-0.7778, 3.874, 0.7328), (-0.7778, 4.047, 0.6172), (-0.7778, 4.163, 0.4442), (-0.7778, 1.3, -0.7823), (-0.7778, 0.7663, -0.249), (-0.7778, 1.096, -0.7417), (-0.7778, 0.9225, -0.6261), (-0.7778, 0.8069, -0.4531), (-0.7778, 4.203, -0.249), (-0.7778, 3.67, -0.7823), (-0.7778, 4.163, -0.4531), (-0.7778, 4.047, -0.6261), (-0.7778, 3.874, -0.7417), (0.7778, 1.3, 0.7734), (0.7778, 0.7663, 0.2401), (0.7778, 1.096, 0.7328), (0.7778, 0.9225, 0.6172), (0.7778, 0.8069, 0.4442), (0.7778, 4.203, 0.2401), (0.7778, 3.67, 0.7734), (0.7778, 4.163, 0.4442), (0.7778, 4.047, 0.6172), (0.7778, 3.874, 0.7328), (0.7778, 0.7663, -0.249), (0.7778, 1.3, -0.7823), (0.7778, 0.8069, -0.4531), (0.7778, 0.9225, -0.6261), (0.7778, 1.096, -0.7417), (0.7778, 3.67, -0.7823), (0.7778, 4.203, -0.249), (0.7778, 3.874, -0.7417), (0.7778, 4.047, -0.6261), (0.7778, 4.163, -0.4531), (-0.7778, -0.2232, 0.8416), (-0.7778, -0.7565, 1.375), (-0.7778, -0.4272, 0.8822), (-0.7778, -0.6003, 0.9978), (-0.7778, -0.7159, 1.171), (-0.7778, -0.7565, 3.745), (-0.7778, -0.2232, 4.278), (-0.7778, -0.7159, 3.949), (-0.7778, -0.6003, 4.122), (-0.7778, -0.4272, 4.238), (-0.7778, 0.7992, 1.375), (-0.7778, 0.2659, 0.8416), (-0.7778, 0.7586, 1.171), (-0.7778, 0.643, 0.9978), (-0.7778, 0.47, 0.8822), (-0.7778, 0.2659, 4.278), (-0.7778, 0.7992, 3.745), (-0.7778, 0.47, 4.238), (-0.7778, 0.643, 4.122), (-0.7778, 0.7586, 3.949), (0.7778, -0.7565, 1.375), (0.7778, -0.2232, 0.8416), (0.7778, -0.7159, 1.171), (0.7778, -0.6003, 0.9978), (0.7778, -0.4272, 0.8822), (0.7778, -0.2232, 4.278), (0.7778, -0.7565, 3.745), (0.7778, -0.4272, 4.238), (0.7778, -0.6003, 4.122), (0.7778, -0.7159, 3.949), (0.7778, 0.2659, 0.8416), (0.7778, 0.7992, 1.375), (0.7778, 0.47, 0.8822), (0.7778, 0.643, 0.9978), (0.7778, 0.7586, 1.171), (0.7778, 0.7992, 3.745), (0.7778, 0.2659, 4.278), (0.7778, 0.7586, 3.949), (0.7778, 0.643, 4.122), (0.7778, 0.47, 4.238)], [], [(20, 26, 5, 1), (30, 32, 33, 34, 31, 35, 37, 38, 39, 36, 25, 27, 28, 29, 26, 20, 22, 23, 24, 21), (36, 15, 6, 25), (0, 2, 3, 4, 1, 5, 7, 8, 9, 6, 15, 17, 18, 19, 16, 10, 12, 13, 14, 11), (10, 16, 35, 31), (30, 11, 14, 32), (32, 14, 13, 33), (33, 13, 12, 34), (34, 12, 10, 31), (15, 36, 39, 17), (17, 39, 38, 18), (18, 38, 37, 19), (19, 37, 35, 16), (0, 21, 24, 2), (2, 24, 23, 3), (3, 23, 22, 4), (4, 22, 20, 1), (25, 6, 9, 27), (27, 9, 8, 28), (28, 8, 7, 29), (29, 7, 5, 26), (11, 30, 21, 0), (60, 66, 45, 41), (70, 72, 73, 74, 71, 75, 77, 78, 79, 76, 65, 67, 68, 69, 66, 60, 62, 63, 64, 61), (76, 55, 46, 65), (40, 42, 43, 44, 41, 45, 47, 48, 49, 46, 55, 57, 58, 59, 56, 50, 52, 53, 54, 51), (50, 56, 75, 71), (70, 51, 54, 72), (72, 54, 53, 73), (73, 53, 52, 74), (74, 52, 50, 71), (55, 76, 79, 57), (57, 79, 78, 58), (58, 78, 77, 59), (59, 77, 75, 56), (40, 61, 64, 42), (42, 64, 63, 43), (43, 63, 62, 44), (44, 62, 60, 41), (65, 46, 49, 67), (67, 49, 48, 68), (68, 48, 47, 69), (69, 47, 45, 66), (51, 70, 61, 40), (100, 106, 85, 81), (110, 112, 113, 114, 111, 115, 117, 118, 119, 116, 105, 107, 108, 109, 106, 100, 102, 103, 104, 101), (116, 95, 86, 105), (80, 82, 83, 84, 81, 85, 87, 88, 89, 86, 95, 97, 98, 99, 96, 90, 92, 93, 94, 91), (90, 96, 115, 111), (110, 91, 94, 112), (112, 94, 93, 113), (113, 93, 92, 114), (114, 92, 90, 111), (95, 116, 119, 97), (97, 119, 118, 98), (98, 118, 117, 99), (99, 117, 115, 96), (80, 101, 104, 82), (82, 104, 103, 83), (83, 103, 102, 84), (84, 102, 100, 81), (105, 86, 89, 107), (107, 89, 88, 108), (108, 88, 87, 109), (109, 87, 85, 106), (91, 110, 101, 80), (140, 146, 125, 121), (150, 152, 153, 154, 151, 155, 157, 158, 159, 156, 145, 147, 148, 149, 146, 140, 142, 143, 144, 141), (156, 135, 126, 145), (120, 122, 123, 124, 121, 125, 127, 128, 129, 126, 135, 137, 138, 139, 136, 130, 132, 133, 134, 131), (130, 136, 155, 151), (150, 131, 134, 152), (152, 134, 133, 153), (153, 133, 132, 154), (154, 132, 130, 151), (135, 156, 159, 137), (137, 159, 158, 138), (138, 158, 157, 139), (139, 157, 155, 136), (120, 141, 144, 122), (122, 144, 143, 123), (123, 143, 142, 124), (124, 142, 140, 121), (145, 126, 129, 147), (147, 129, 128, 148), (148, 128, 127, 149), (149, 127, 125, 146), (131, 150, 141, 120)])
_uv = me_cube_009.uv_layers.new(name='UVMap')
_uv.uv.foreach_set('vector', [0.4138, 0.75, 0.5862, 0.75, 0.5862, 1.0, 0.4138, 1.0, 0.375, 0.5857, 0.378, 0.5529, 0.3864, 0.5251, 0.3989, 0.5065, 0.4138, 0.5, 0.5862, 0.5, 0.6011, 0.5065, 0.6136, 0.5251, 0.622, 0.5529, 0.625, 0.5857, 0.625, 0.6643, 0.622, 0.6971, 0.6136, 0.7249, 0.6011, 0.7435, 0.5862, 0.75, 0.4138, 0.75, 0.3989, 0.7435, 0.3864, 0.7249, 0.378, 0.6971, 0.375, 0.6643, 0.625, 0.5857, 0.875, 0.5857, 0.875, 0.6643, 0.625, 0.6643, 0.375, 0.0857, 0.378, 0.05291, 0.3864, 0.0251, 0.3989, 0.006524, 0.4138, 0.0, 0.5862, 0.0, 0.6011, 0.006524, 0.6136, 0.0251, 0.622, 0.05291, 0.625, 0.0857, 0.625, 0.1643, 0.622, 0.1971, 0.6136, 0.2249, 0.6011, 0.2435, 0.5862, 0.25, 0.4138, 0.25, 0.3989, 0.2435, 0.3864, 0.2249, 0.378, 0.1971, 0.375, 0.1643, 0.4138, 0.25, 0.5862, 0.25, 0.5862, 0.5, 0.4138, 0.5, 0.375, 0.5857, 0.125, 0.5857, 0.125, 0.5529, 0.375, 0.5529, 0.375, 0.5529, 0.125, 0.5529, 0.125, 0.5, 0.375, 0.5, 0.375, 0.5, 0.375, 0.25, 0.3989, 0.25, 0.3989, 0.5, 0.3989, 0.5, 0.3989, 0.25, 0.4138, 0.25, 0.4138, 0.5, 0.875, 0.5857, 0.625, 0.5857, 0.625, 0.5529, 0.875, 0.5529, 0.875, 0.5529, 0.625, 0.5529, 0.625, 0.5, 0.875, 0.5, 0.625, 0.25, 0.625, 0.5, 0.6011, 0.5, 0.6011, 0.25, 0.6011, 0.25, 0.6011, 0.5, 0.5862, 0.5, 0.5862, 0.25, 0.125, 0.6643, 0.375, 0.6643, 0.375, 0.6971, 0.125, 0.6971, 0.125, 0.6971, 0.375, 0.6971, 0.375, 0.75, 0.125, 0.75, 0.375, 1.0, 0.375, 0.75, 0.3989, 0.75, 0.3989, 1.0, 0.3989, 1.0, 0.3989, 0.75, 0.4138, 0.75, 0.4138, 1.0, 0.625, 0.6643, 0.875, 0.6643, 0.875, 0.6971, 0.625, 0.6971, 0.625, 0.6971, 0.875, 0.6971, 0.875, 0.75, 0.625, 0.75, 0.625, 0.75, 0.625, 1.0, 0.6011, 1.0, 0.6011, 0.75, 0.6011, 0.75, 0.6011, 1.0, 0.5862, 1.0, 0.5862, 0.75, 0.125, 0.5857, 0.375, 0.5857, 0.375, 0.6643, 0.125, 0.6643, 0.4138, 0.75, 0.5862, 0.75, 0.5862, 1.0, 0.4138, 1.0, 0.375, 0.5857, 0.378, 0.5529, 0.3864, 0.5251, 0.3989, 0.5065, 0.4138, 0.5, 0.5862, 0.5, 0.6011, 0.5065, 0.6136, 0.5251, 0.622, 0.5529, 0.625, 0.5857, 0.625, 0.6643, 0.622, 0.6971, 0.6136, 0.7249, 0.6011, 0.7435, 0.5862, 0.75, 0.4138, 0.75, 0.3989, 0.7435, 0.3864, 0.7249, 0.378, 0.6971, 0.375, 0.6643, 0.625, 0.5857, 0.875, 0.5857, 0.875, 0.6643, 0.625, 0.6643, 0.375, 0.0857, 0.378, 0.05291, 0.3864, 0.0251, 0.3989, 0.006524, 0.4138, 0.0, 0.5862, 0.0, 0.6011, 0.006524, 0.6136, 0.0251, 0.622, 0.05291, 0.625, 0.0857, 0.625, 0.1643, 0.622, 0.1971, 0.6136, 0.2249, 0.6011, 0.2435, 0.5862, 0.25, 0.4138, 0.25, 0.3989, 0.2435, 0.3864, 0.2249, 0.378, 0.1971, 0.375, 0.1643, 0.4138, 0.25, 0.5862, 0.25, 0.5862, 0.5, 0.4138, 0.5, 0.375, 0.5857, 0.125, 0.5857, 0.125, 0.5529, 0.375, 0.5529, 0.375, 0.5529, 0.125, 0.5529, 0.125, 0.5, 0.375, 0.5, 0.375, 0.5, 0.375, 0.25, 0.3989, 0.25, 0.3989, 0.5, 0.3989, 0.5, 0.3989, 0.25, 0.4138, 0.25, 0.4138, 0.5, 0.875, 0.5857, 0.625, 0.5857, 0.625, 0.5529, 0.875, 0.5529, 0.875, 0.5529, 0.625, 0.5529, 0.625, 0.5, 0.875, 0.5, 0.625, 0.25, 0.625, 0.5, 0.6011, 0.5, 0.6011, 0.25, 0.6011, 0.25, 0.6011, 0.5, 0.5862, 0.5, 0.5862, 0.25, 0.125, 0.6643, 0.375, 0.6643, 0.375, 0.6971, 0.125, 0.6971, 0.125, 0.6971, 0.375, 0.6971, 0.375, 0.75, 0.125, 0.75, 0.375, 1.0, 0.375, 0.75, 0.3989, 0.75, 0.3989, 1.0, 0.3989, 1.0, 0.3989, 0.75, 0.4138, 0.75, 0.4138, 1.0, 0.625, 0.6643, 0.875, 0.6643, 0.875, 0.6971, 0.625, 0.6971, 0.625, 0.6971, 0.875, 0.6971, 0.875, 0.75, 0.625, 0.75, 0.625, 0.75, 0.625, 1.0, 0.6011, 1.0, 0.6011, 0.75, 0.6011, 0.75, 0.6011, 1.0, 0.5862, 1.0, 0.5862, 0.75, 0.125, 0.5857, 0.375, 0.5857, 0.375, 0.6643, 0.125, 0.6643, 0.4138, 0.75, 0.5862, 0.75, 0.5862, 1.0, 0.4138, 1.0, 0.375, 0.5857, 0.378, 0.5529, 0.3864, 0.5251, 0.3989, 0.5065, 0.4138, 0.5, 0.5862, 0.5, 0.6011, 0.5065, 0.6136, 0.5251, 0.622, 0.5529, 0.625, 0.5857, 0.625, 0.6643, 0.622, 0.6971, 0.6136, 0.7249, 0.6011, 0.7435, 0.5862, 0.75, 0.4138, 0.75, 0.3989, 0.7435, 0.3864, 0.7249, 0.378, 0.6971, 0.375, 0.6643, 0.625, 0.5857, 0.875, 0.5857, 0.875, 0.6643, 0.625, 0.6643, 0.375, 0.0857, 0.378, 0.05291, 0.3864, 0.0251, 0.3989, 0.006524, 0.4138, 0.0, 0.5862, 0.0, 0.6011, 0.006524, 0.6136, 0.0251, 0.622, 0.05291, 0.625, 0.0857, 0.625, 0.1643, 0.622, 0.1971, 0.6136, 0.2249, 0.6011, 0.2435, 0.5862, 0.25, 0.4138, 0.25, 0.3989, 0.2435, 0.3864, 0.2249, 0.378, 0.1971, 0.375, 0.1643, 0.4138, 0.25, 0.5862, 0.25, 0.5862, 0.5, 0.4138, 0.5, 0.375, 0.5857, 0.125, 0.5857, 0.125, 0.5529, 0.375, 0.5529, 0.375, 0.5529, 0.125, 0.5529, 0.125, 0.5, 0.375, 0.5, 0.375, 0.5, 0.375, 0.25, 0.3989, 0.25, 0.3989, 0.5, 0.3989, 0.5, 0.3989, 0.25, 0.4138, 0.25, 0.4138, 0.5, 0.875, 0.5857, 0.625, 0.5857, 0.625, 0.5529, 0.875, 0.5529, 0.875, 0.5529, 0.625, 0.5529, 0.625, 0.5, 0.875, 0.5, 0.625, 0.25, 0.625, 0.5, 0.6011, 0.5, 0.6011, 0.25, 0.6011, 0.25, 0.6011, 0.5, 0.5862, 0.5, 0.5862, 0.25, 0.125, 0.6643, 0.375, 0.6643, 0.375, 0.6971, 0.125, 0.6971, 0.125, 0.6971, 0.375, 0.6971, 0.375, 0.75, 0.125, 0.75, 0.375, 1.0, 0.375, 0.75, 0.3989, 0.75, 0.3989, 1.0, 0.3989, 1.0, 0.3989, 0.75, 0.4138, 0.75, 0.4138, 1.0, 0.625, 0.6643, 0.875, 0.6643, 0.875, 0.6971, 0.625, 0.6971, 0.625, 0.6971, 0.875, 0.6971, 0.875, 0.75, 0.625, 0.75, 0.625, 0.75, 0.625, 1.0, 0.6011, 1.0, 0.6011, 0.75, 0.6011, 0.75, 0.6011, 1.0, 0.5862, 1.0, 0.5862, 0.75, 0.125, 0.5857, 0.375, 0.5857, 0.375, 0.6643, 0.125, 0.6643, 0.4138, 0.75, 0.5862, 0.75, 0.5862, 1.0, 0.4138, 1.0, 0.375, 0.5857, 0.378, 0.5529, 0.3864, 0.5251, 0.3989, 0.5065, 0.4138, 0.5, 0.5862, 0.5, 0.6011, 0.5065, 0.6136, 0.5251, 0.622, 0.5529, 0.625, 0.5857, 0.625, 0.6643, 0.622, 0.6971, 0.6136, 0.7249, 0.6011, 0.7435, 0.5862, 0.75, 0.4138, 0.75, 0.3989, 0.7435, 0.3864, 0.7249, 0.378, 0.6971, 0.375, 0.6643, 0.625, 0.5857, 0.875, 0.5857, 0.875, 0.6643, 0.625, 0.6643, 0.375, 0.0857, 0.378, 0.05291, 0.3864, 0.0251, 0.3989, 0.006524, 0.4138, 0.0, 0.5862, 0.0, 0.6011, 0.006524, 0.6136, 0.0251, 0.622, 0.05291, 0.625, 0.0857, 0.625, 0.1643, 0.622, 0.1971, 0.6136, 0.2249, 0.6011, 0.2435, 0.5862, 0.25, 0.4138, 0.25, 0.3989, 0.2435, 0.3864, 0.2249, 0.378, 0.1971, 0.375, 0.1643, 0.4138, 0.25, 0.5862, 0.25, 0.5862, 0.5, 0.4138, 0.5, 0.375, 0.5857, 0.125, 0.5857, 0.125, 0.5529, 0.375, 0.5529, 0.375, 0.5529, 0.125, 0.5529, 0.125, 0.5, 0.375, 0.5, 0.375, 0.5, 0.375, 0.25, 0.3989, 0.25, 0.3989, 0.5, 0.3989, 0.5, 0.3989, 0.25, 0.4138, 0.25, 0.4138, 0.5, 0.875, 0.5857, 0.625, 0.5857, 0.625, 0.5529, 0.875, 0.5529, 0.875, 0.5529, 0.625, 0.5529, 0.625, 0.5, 0.875, 0.5, 0.625, 0.25, 0.625, 0.5, 0.6011, 0.5, 0.6011, 0.25, 0.6011, 0.25, 0.6011, 0.5, 0.5862, 0.5, 0.5862, 0.25, 0.125, 0.6643, 0.375, 0.6643, 0.375, 0.6971, 0.125, 0.6971, 0.125, 0.6971, 0.375, 0.6971, 0.375, 0.75, 0.125, 0.75, 0.375, 1.0, 0.375, 0.75, 0.3989, 0.75, 0.3989, 1.0, 0.3989, 1.0, 0.3989, 0.75, 0.4138, 0.75, 0.4138, 1.0, 0.625, 0.6643, 0.875, 0.6643, 0.875, 0.6971, 0.625, 0.6971, 0.625, 0.6971, 0.875, 0.6971, 0.875, 0.75, 0.625, 0.75, 0.625, 0.75, 0.625, 1.0, 0.6011, 1.0, 0.6011, 0.75, 0.6011, 0.75, 0.6011, 1.0, 0.5862, 1.0, 0.5862, 0.75, 0.125, 0.5857, 0.375, 0.5857, 0.375, 0.6643, 0.125, 0.6643])
me_cube_009.materials.append(mat_material_006)
me_cube_009.update()

# ---- objects
ob_cube = bpy.data.objects.new('Cube', me_cube_001)
ob_empty = bpy.data.objects.new('Empty', None)
ob_cube_001 = bpy.data.objects.new('Cube.001', me_cube_002)
ob_cube_002 = bpy.data.objects.new('Cube.002', me_cube_003)
ob_cube_003 = bpy.data.objects.new('Cube.003', me_cube_004)
ob_cube_007 = bpy.data.objects.new('Cube.007', me_cube_008)
ob_cube_004 = bpy.data.objects.new('Cube.004', me_cube_009)
ob_point = bpy.data.objects.new('Point', light_point)
ob_point_001 = bpy.data.objects.new('Point.001', light_point_001)
ob_camera = bpy.data.objects.new('Camera', cam_camera_001)

# ---- transforms, parenting, visibility, modifiers, constraints
ob_cube.location = (-0.1197, -0.5464, -0.6181)
ob_cube.rotation_euler = (-0.2817, 0.5021, -0.0589)
ob_empty.location = (0.0, 0.0, 0.0)
ob_empty.rotation_euler = (1.571, -0.0, 1.571)
ob_empty.empty_display_type = 'IMAGE'
ob_empty.empty_display_size = 5.0
ob_cube_001.location = (2.117e-10, 1.258, 1.304)
ob_cube_001.rotation_euler = (0.6093, -0.0, 0.0)
ob_cube_001.scale = (0.1894, 0.1894, 0.1894)
ob_cube_002.location = (3.399e-16, -1.074, 1.324)
ob_cube_002.scale = (0.1694, 0.7147, 0.7147)
ob_cube_003.location = (3.672e-16, 0.3749, 1.842)
ob_cube_003.scale = (0.1694, 0.7147, 0.7147)
ob_cube_007.location = (-3.888e-10, -2.025, 2.059)
ob_cube_007.rotation_euler = (1.571, -0.0, 0.0)
ob_cube_007.scale = (0.1044, 0.1044, 0.1044)
ob_cube_004.location = (-3.888e-10, 2.03, 0.9587)
ob_cube_004.rotation_euler = (1.571, -0.0, 0.0)
ob_cube_004.scale = (0.1044, 0.1044, 0.1044)
ob_point.location = (2.754, 2.808, 3.103)
ob_point_001.location = (3.86, -2.385, 1.507)
ob_camera.location = (7.791, 0.0, 0.0)
ob_camera.rotation_euler = (1.571, -0.0, 1.571)

# ---- collection membership
col_collection.objects.link(ob_cube)
col_collection.objects.link(ob_empty)
col_collection.objects.link(ob_cube_001)
col_collection.objects.link(ob_cube_002)
col_collection.objects.link(ob_cube_003)
col_collection.objects.link(ob_cube_007)
col_collection.objects.link(ob_cube_004)
col_collection.objects.link(ob_point)
col_collection.objects.link(ob_point_001)
col_collection.objects.link(ob_camera)

# ---- scene / render settings (as saved in the file)
scene.camera = ob_camera
scene.frame_start = 1; scene.frame_end = 250; scene.frame_set(1)
scene.render.engine = 'BLENDER_EEVEE_NEXT'
scene.render.resolution_x = 64
scene.render.resolution_y = 64
scene.render.film_transparent = True
scene.cycles.sampling_pattern = 'TABULATED_SOBOL'
scene.cycles.use_light_tree = False
scene.view_settings.view_transform = 'Filmic'
bpy.context.view_layer.update()
